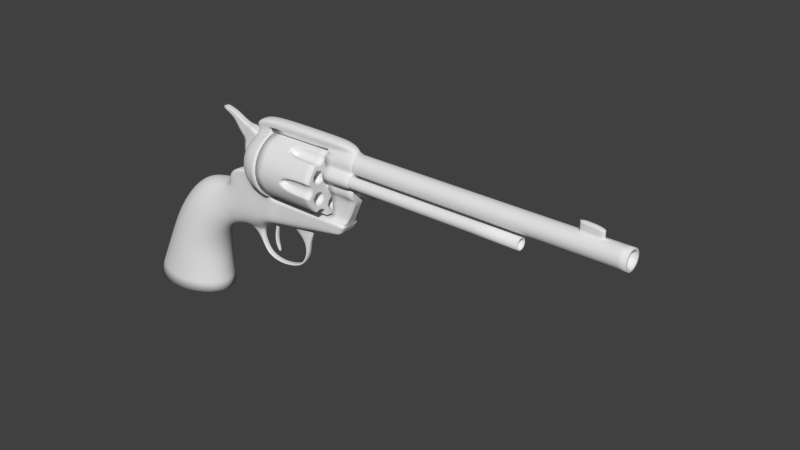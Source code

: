 # Source: Revolver.blend  (saved by Blender 2.74.0; exported with 4.5.12 LTS)
import bpy
from mathutils import Matrix  # noqa: F401  (used for matrix-valued properties, if any)

bpy.ops.wm.read_factory_settings(use_empty=True)
scene = bpy.context.scene
scene.name = 'Scene'

# ---- collections
col_collection_1 = bpy.data.collections.new('Collection 1'); scene.collection.children.link(col_collection_1)
col_collection_2 = bpy.data.collections.new('Collection 2'); scene.collection.children.link(col_collection_2)
col_collection_2.hide_render = True
col_collection_2.hide_viewport = True
col_collection_11 = bpy.data.collections.new('Collection 11'); scene.collection.children.link(col_collection_11)
col_collection_11.hide_render = True
col_collection_11.hide_viewport = True

# ---- world
world_world = bpy.data.worlds.new('World'); scene.world = world_world
world_world.color = (0.05088, 0.05088, 0.05088)
world_world.use_sun_shadow = False
world_world.sun_shadow_jitter_overblur = 0.0
world_world.cycles.sampling_method = 'MANUAL'
world_world.cycles.sample_map_resolution = 256

# ---- meshes
me_mesh_001 = bpy.data.meshes.new('Mesh.001')
me_mesh_001.from_pydata([(-1.812, -0.05302, 1.744), (-1.812, 0.05302, 1.744), (-1.8, 0.05302, 1.793), (-1.8, -0.05302, 1.793), (-1.616, -0.05302, 1.655), (-1.616, 0.05302, 1.655), (-1.57, 0.05302, 1.74), (-1.57, -0.05302, 1.74), (-1.525, -0.05302, 1.548), (-1.525, 0.05302, 1.548), (-1.422, 0.05302, 1.656), (-1.422, -0.05302, 1.656), (-1.455, -0.05302, 1.412), (-1.455, 0.05302, 1.412), (-1.285, 0.05302, 1.598), (-1.285, -0.05302, 1.598), (-1.362, -0.05302, 1.312), (-1.362, 0.05302, 1.312), (-1.202, 0.05302, 1.578), (-1.202, -0.05302, 1.578), (-1.308, -0.08448, 1.272), (-1.308, 0.08448, 1.272), (-1.115, 0.08448, 1.575), (-1.115, -0.08448, 1.575), (-0.6339, 0.03532, -0.05043), (-0.6339, -0.03964, -0.05043), (-0.6739, -0.03964, -0.04204), (-0.6739, 0.03532, -0.04204), (-0.6779, 0.04448, -0.295), (-0.6779, -0.04881, -0.295), (-0.7377, -0.04881, -0.2883), (-0.7377, 0.04448, -0.2883), (-0.6924, 0.04621, -0.422), (-0.6924, -0.05053, -0.422), (-0.7463, -0.05053, -0.4222), (-0.7463, 0.04621, -0.4222), (-0.6804, 0.04353, -0.5347), (-0.6804, -0.04785, -0.5347), (-0.728, -0.04785, -0.545), (-0.728, 0.04353, -0.545), (-0.6324, 0.02687, -0.6734), (-0.6324, -0.03119, -0.6734), (-0.6692, -0.03119, -0.6912), (-0.6692, 0.02687, -0.6912), (-1.071, -0.05307, -0.5702), (-1.071, 0.05296, -0.5702), (-1.022, 0.05296, -0.5384), (-1.022, -0.05307, -0.5384), (-0.9702, -0.05307, -0.75), (-0.9702, 0.05296, -0.75), (-0.938, 0.05296, -0.7249), (-0.938, -0.05307, -0.7249), (-0.8253, -0.05307, -0.8438), (-0.8253, 0.05296, -0.8438), (-0.8091, 0.05296, -0.8063), (-0.8091, -0.05307, -0.8063), (-0.5573, -0.05307, -0.8899), (-0.5573, 0.05296, -0.8899), (-0.5603, 0.05296, -0.8492), (-0.5603, -0.05307, -0.8492), (-0.2165, -0.05307, -0.8158), (-0.2165, 0.05296, -0.8158), (-0.2328, 0.05296, -0.7784), (-0.2328, -0.05307, -0.7784), (-0.03824, -0.05307, -0.7019), (-0.03824, 0.05296, -0.7019), (-0.06393, 0.05296, -0.6702), (-0.06393, -0.05307, -0.6702), (0.09007, -0.04996, -0.2858), (0.09007, 0.04986, -0.2858), (-0.009907, 0.04986, -0.2811), (-0.009907, -0.04996, -0.2811), (-1.213, 1.192e-07, 1.023), (-1.165, 1.192e-07, 1.255), (-1.165, 0.2315, 1.023), (-1.165, -0.2315, 1.023), (-1.126, -0.2177, 1.241), (-1.126, 0.2177, 1.241), (-1.126, 0.2177, 0.8054), (-1.126, -0.2177, 0.8054), (-0.5954, 0.59, 1.023), (-0.5954, 0.5427, 1.255), (-0.5954, 0.5427, 0.7916), (-0.8541, 0.5427, 1.023), (-0.8403, 0.5033, 1.241), (-0.8403, 0.5033, 0.8054), (-0.5954, -0.59, 1.023), (-0.5954, -0.5427, 1.255), (-0.8541, -0.5427, 1.023), (-0.5954, -0.5427, 0.7916), (-0.8403, -0.5033, 1.241), (-0.8403, -0.5033, 0.8054), (-0.8403, -0.2177, 0.5198), (-0.8403, 0.2177, 0.5198), (-0.689, 1.189e-07, 1.597), (-0.5954, 0.2315, 1.566), (-0.8541, 1.192e-07, 1.566), (-0.8403, 0.2177, 1.526), (-0.8403, -0.2177, 1.526), (-1.015, -0.3922, 0.8217), (-1.04, -0.4172, 1.023), (-1.015, -0.3922, 1.224), (-1.015, -0.2014, 1.415), (-1.04, 1.192e-07, 1.44), (-1.015, 0.2014, 1.415), (-1.015, 0.3922, 1.224), (-1.04, 0.4172, 1.023), (-1.015, 0.3922, 0.8217), (-1.015, 0.2014, 0.6309), (-1.015, -0.2014, 0.6309), (-0.8239, 0.3922, 1.415), (-0.5954, 0.4172, 1.44), (-0.5954, 0.4172, 0.6059), (-0.8239, 0.3922, 0.6309), (-0.5954, -0.4172, 1.44), (-0.8239, -0.3922, 1.415), (-0.8239, -0.3922, 0.6309), (-0.5954, -0.4172, 0.6059), (-0.9632, -0.3407, 0.6824), (-0.9632, -0.3407, 1.364), (-0.9632, 0.3407, 0.6824), (-0.9632, 0.3407, 1.364), (-0.5974, 0.1209, 0.443), (-0.5974, 0.2036, 0.4786), (-0.5974, -0.1209, 0.443), (-0.5974, -0.2347, 0.4786), (-0.5974, 0.1209, 1.615), (-0.9566, 0.1082, 1.663), (-0.9626, -1.585e-07, 1.524), (-0.5974, -0.1209, 1.615), (-0.8477, 0.1134, 1.569), (-0.9566, 0.1082, 1.516), (-0.8477, -0.1134, 1.569), (-0.9566, -0.1082, 1.516), (6.077, -4.821e-09, 1.708), (6.077, -0.09182, 1.683), (6.077, -0.159, 1.616), (6.077, -0.1836, 1.524), (6.077, -0.159, 1.432), (6.077, -0.09182, 1.365), (6.077, -3.255e-08, 1.341), (6.077, 0.09182, 1.365), (6.077, 0.159, 1.432), (6.077, 0.1836, 1.524), (6.077, 0.159, 1.616), (6.077, 0.09182, 1.683), (1.235, -4.821e-09, 1.708), (1.235, -0.09182, 1.683), (1.235, -0.159, 1.616), (1.235, -0.1836, 1.524), (1.235, -0.159, 1.432), (1.235, -0.09182, 1.365), (1.235, -3.255e-08, 1.341), (1.235, 0.09182, 1.365), (1.235, 0.159, 1.432), (1.235, 0.1836, 1.524), (1.235, 0.159, 1.616), (1.235, 0.09182, 1.683), (4.446, -0.1941, 1.392), (4.446, -0.2461, 1.378), (4.446, -0.2842, 1.34), (4.446, -0.2981, 1.288), (4.446, -0.2842, 1.236), (4.446, -0.2461, 1.197), (4.446, -0.1941, 1.184), (4.446, -0.1422, 1.197), (4.446, -0.1041, 1.236), (4.446, -0.09016, 1.288), (4.446, -0.1041, 1.34), (4.446, -0.1422, 1.378), (1.24, -0.1941, 1.392), (1.24, -0.2461, 1.378), (1.24, -0.2842, 1.34), (1.24, -0.2981, 1.288), (1.24, -0.2842, 1.236), (1.24, -0.2461, 1.197), (1.24, -0.1941, 1.184), (1.24, -0.1422, 1.197), (1.24, -0.1041, 1.236), (1.24, -0.09016, 1.288), (1.24, -0.1041, 1.34), (1.24, -0.1422, 1.378), (-0.8477, 0.09449, 1.643), (-0.5974, 0.1008, 1.709), (-0.5974, -1.587e-07, 1.721), (-0.5974, -0.1008, 1.709), (-0.8477, -0.09449, 1.643), (-0.9433, -0.07974, 1.589), (-0.9494, -1.585e-07, 1.597), (-0.9433, 0.07974, 1.589), (-0.8477, 0.1134, 1.717), (-0.5974, 0.1209, 1.762), (-0.9626, -1.585e-07, 1.671), (-0.9566, -0.1082, 1.663), (-0.8477, -0.1134, 1.717), (-0.5974, -0.1209, 1.762), (-0.9322, -0.1082, 1.748), (-0.8234, -0.1134, 1.802), (-1.38, 0.2271, 0.8042), (-0.5731, -0.1209, 1.847), (-0.9322, 0.1082, 1.748), (-0.8234, 0.1134, 1.802), (-1.38, -0.2271, 0.8042), (-0.9383, -1.585e-07, 1.756), (-0.8281, -1.579e-07, 1.812), (-0.5731, 0.1209, 1.847), (-0.5731, -1.587e-07, 1.883), (1.202, -1.587e-07, 1.797), (0.9961, -1.587e-07, 1.867), (1.192, -0.1209, 1.762), (0.9961, -0.1209, 1.828), (1.235, -1.587e-07, 1.729), (1.235, -0.1042, 1.705), (1.235, 0.1042, 1.705), (1.192, 0.1209, 1.762), (0.9961, 0.1209, 1.828), (1.235, -0.1538, 1.435), (1.235, -0.1538, 1.613), (1.235, -0.1805, 1.628), (1.235, -0.2085, 1.524), (1.235, -0.1805, 1.42), (1.235, -0.1042, 1.344), (1.235, -3.715e-08, 1.316), (1.235, 0.1042, 1.344), (1.235, 0.1805, 1.42), (1.235, 0.2085, 1.524), (1.235, 0.1805, 1.628), (1.235, -0.08878, 1.678), (1.235, -0.1776, 1.524), (0.6609, -0.1042, 1.704), (0.6771, -0.1805, 1.628), (0.6771, -0.2085, 1.524), (0.6771, -0.1805, 1.42), (0.6771, 0.1042, 1.344), (0.6771, 0.1805, 1.42), (0.6771, 0.2085, 1.524), (0.6771, 0.1805, 1.628), (0.6609, 0.1042, 1.704), (0.6609, -0.1209, 1.762), (0.6609, -0.1209, 1.841), (0.6609, -1.587e-07, 1.881), (0.6609, 0.1209, 1.841), (1.235, 0.08878, 1.678), (0.6609, 0.1209, 1.762), (1.229, -1.366e-07, 1.699), (0.6561, -1.587e-07, 1.729), (1.235, -0.08878, 1.37), (1.235, -3.313e-08, 1.347), (1.235, 0.08878, 1.37), (1.235, 0.1538, 1.435), (1.235, 0.1776, 1.524), (1.235, 0.1538, 1.613), (-0.5965, -0.001206, 1.645), (-0.5826, -0.1152, 1.63), (-0.5826, 0.1127, 1.63), (0.6736, -0.001086, 1.652), (0.6736, -0.1133, 1.643), (0.6736, 0.111, 1.643), (1.232, -1.266e-08, 1.226), (1.232, -0.09062, 1.202), (1.232, -0.157, 1.135), (1.232, -0.1812, 1.045), (1.232, -0.157, 0.9541), (1.232, -0.09062, 0.8878), (1.223, -1.266e-08, 0.8635), (1.232, 0.09062, 0.8878), (1.232, 0.157, 0.9541), (1.232, 0.1812, 1.045), (1.232, 0.157, 1.135), (1.232, 0.09062, 1.202), (0.7207, -1.266e-08, 1.226), (0.7207, -0.08642, 1.206), (0.7207, -0.157, 1.135), (0.7207, -0.1812, 1.045), (0.7207, -0.157, 0.9541), (0.7207, -0.09062, 0.8878), (0.7207, -1.266e-08, 0.8635), (0.7207, 0.09062, 0.8878), (0.7207, 0.157, 0.9541), (0.7207, 0.1812, 1.045), (0.7207, 0.157, 1.135), (0.7207, 0.09062, 1.202), (1.035, -1.266e-08, 0.4174), (1.035, -0.1642, 0.4255), (1.035, 0.1642, 0.4255), (0.6915, -1.118e-08, 0.4255), (0.6915, -0.1642, 0.4255), (0.6915, 0.1642, 0.4255), (1.097, -0.09062, 0.5652), (0.7207, -0.09062, 0.5652), (0.7207, 0.09062, 0.5652), (1.097, 0.09062, 0.5652), (0.7207, -1.266e-08, 0.5652), (1.099, -1.266e-08, 0.5652), (0.9304, -1.269e-08, 0.2301), (0.9304, -0.09062, 0.2301), (0.9304, 0.09062, 0.2301), (0.6915, -1.269e-08, 0.1354), (0.6915, -0.09062, 0.1354), (0.6915, 0.09062, 0.1354), (-0.5974, -1.585e-07, 0.443), (-0.5948, -1.48e-07, -0.08255), (-0.5948, -0.1187, -0.08255), (-0.5948, 0.1187, -0.08255), (-0.8394, -1.479e-07, -0.1807), (-0.9725, -1.485e-07, -0.3101), (-0.8394, -0.1163, -0.1285), (-0.9881, -0.1113, -0.2739), (-0.8394, 0.1163, -0.1285), (-0.9881, 0.1113, -0.2739), (6.077, -3.785e-09, 1.671), (6.077, -0.07313, 1.651), (6.077, -0.1267, 1.597), (6.077, -0.1463, 1.524), (6.077, -0.1267, 1.451), (6.077, -0.07313, 1.398), (6.077, -2.587e-08, 1.378), (6.077, 0.07313, 1.398), (6.077, 0.1267, 1.451), (6.077, 0.1463, 1.524), (6.077, 0.1267, 1.597), (6.077, 0.07313, 1.651), (4.837, -3.785e-09, 1.671), (4.837, -0.07313, 1.651), (4.837, -0.1267, 1.597), (4.837, -0.1463, 1.524), (4.837, -0.1267, 1.451), (4.837, -0.07313, 1.398), (4.837, -2.587e-08, 1.378), (4.837, 0.07313, 1.398), (4.837, 0.1267, 1.451), (4.837, 0.1463, 1.524), (4.837, 0.1267, 1.597), (4.837, 0.07313, 1.651), (-0.5974, -1.585e-07, 1.615), (1.232, -1.569e-08, 1.109), (1.232, -0.03234, 1.101), (1.232, -0.05601, 1.077), (1.232, -0.06468, 1.045), (1.232, -0.05601, 1.012), (1.232, -0.03234, 0.9887), (1.232, -1.569e-08, 0.98), (1.232, 0.03234, 0.9887), (1.232, 0.05601, 1.012), (1.232, 0.06468, 1.045), (1.232, 0.05601, 1.077), (1.232, 0.03234, 1.101), (1.534, -1.569e-08, 1.109), (1.534, -0.03234, 1.101), (1.534, -0.05601, 1.077), (1.534, -0.06468, 1.045), (1.534, -0.05601, 1.012), (1.534, -0.03234, 0.9887), (1.534, -1.569e-08, 0.98), (1.534, 0.03234, 0.9887), (1.534, 0.05601, 1.012), (1.534, 0.06468, 1.045), (1.534, 0.05601, 1.077), (1.534, 0.03234, 1.101), (1.562, -1.613e-08, 1.093), (1.562, -0.02396, 1.086), (1.562, -0.0415, 1.069), (1.562, -0.04792, 1.045), (1.562, -0.0415, 1.021), (1.562, -0.02396, 1.003), (1.562, -1.613e-08, 0.9968), (1.562, 0.02396, 1.003), (1.562, 0.0415, 1.021), (1.562, 0.04792, 1.045), (1.562, 0.0415, 1.069), (1.562, 0.02396, 1.086), (1.573, -1.66e-08, 1.074), (1.573, -0.01488, 1.07), (1.573, -0.02577, 1.06), (1.573, -0.02976, 1.045), (1.573, -0.02577, 1.03), (1.573, -0.01488, 1.019), (1.573, -1.66e-08, 1.015), (1.573, 0.01488, 1.019), (1.573, 0.02577, 1.03), (1.573, 0.02976, 1.045), (1.573, 0.02577, 1.06), (1.573, 0.01488, 1.07), (1.577, -1.636e-08, 1.045), (1.24, -0.2569, 1.396), (1.24, -0.3028, 1.35), (1.24, -0.3196, 1.288), (1.24, -0.3028, 1.225), (1.24, -0.2569, 1.179), (1.24, -0.1941, 1.162), (1.235, -0.1404, 1.38), (0.7222, -0.2569, 1.396), (0.7222, -0.3028, 1.35), (0.7222, -0.3196, 1.288), (0.7222, -0.3028, 1.225), (0.7222, -0.2569, 1.179), (0.7222, -0.1941, 1.162), (1.235, -0.1196, 1.401), (1.24, -0.1941, 1.386), (1.24, -0.2431, 1.372), (1.24, -0.279, 1.337), (1.24, -0.2921, 1.288), (1.24, -0.279, 1.239), (1.24, -0.2431, 1.203), (1.24, -0.1941, 1.19), (1.24, -0.1451, 1.203), (1.24, -0.1093, 1.239), (1.24, -0.09615, 1.288), (1.24, -0.1093, 1.337), (1.24, -0.1451, 1.372), (1.234, -0.0681, 1.288), (1.234, 0.0681, 1.288), (0.6991, 0.0681, 1.288), (1.234, -2.477e-08, 1.287), (0.6991, -2.235e-08, 1.288), (0.6771, -3.501e-08, 1.42), (0.6771, -3.501e-08, 1.524), (0.6771, -0.0001507, 1.619), (0.6771, -1.49e-08, 1.349), (0.7207, -1.358e-08, 1.191), (0.7207, -0.07305, 1.171), (0.7207, -0.1265, 1.118), (0.7207, -0.1461, 1.045), (0.7207, -0.1265, 0.9717), (0.7207, -0.07305, 0.9182), (0.7207, -1.358e-08, 0.8986), (0.7207, 0.07305, 0.9182), (0.7207, 0.1265, 0.9717), (0.7207, 0.1461, 1.045), (0.7207, 0.1265, 1.118), (0.7207, 0.07305, 1.171), (0.6317, -1.358e-08, 1.191), (0.6317, -0.07305, 1.171), (0.6317, -0.1265, 1.118), (0.6317, -0.1461, 1.045), (0.6317, -0.1265, 0.9717), (0.6317, -0.07305, 0.9182), (0.6317, -1.358e-08, 0.8986), (0.6317, 0.07305, 0.9182), (0.6317, 0.1265, 0.9717), (0.6317, 0.1461, 1.045), (0.6317, 0.1265, 1.118), (0.6317, 0.07305, 1.171), (5.25, -4.821e-09, 1.708), (5.154, 0.09182, 1.683), (5.154, 0.159, 1.616), (5.154, 0.1836, 1.524), (5.154, 0.159, 1.432), (5.154, 0.09182, 1.365), (5.154, -3.255e-08, 1.341), (5.154, -0.09182, 1.365), (5.154, -0.159, 1.432), (5.154, -0.1836, 1.524), (5.154, -0.159, 1.616), (5.154, -0.09182, 1.683), (5.641, -0.03676, 1.698), (5.641, -4.821e-09, 1.708), (5.641, 0.03676, 1.698), (5.25, 0.03676, 1.698), (5.25, -0.03676, 1.698), (5.154, -4.821e-09, 1.708), (5.25, -4.821e-09, 1.871), (5.641, -4.821e-09, 1.822), (5.641, -0.03676, 1.812), (5.641, 0.03676, 1.812), (5.25, 0.03676, 1.861), (5.25, -0.03676, 1.861), (5.53, 0.09182, 1.683), (5.53, 0.159, 1.616), (5.53, 0.1836, 1.524), (5.53, 0.159, 1.432), (5.53, 0.09182, 1.365), (5.53, -3.255e-08, 1.341), (5.53, -0.09182, 1.365), (5.53, -0.159, 1.432), (5.53, -0.1836, 1.524), (5.53, -0.159, 1.616), (5.53, -0.09182, 1.683), (5.53, 0.03676, 1.698), (5.53, -0.03676, 1.698), (5.53, -4.821e-09, 1.864), (5.53, 0.03676, 1.855), (5.53, -0.03676, 1.855), (-0.5948, -0.2305, 0.009777), (-0.8394, -0.2305, -0.04803), (1.035, 0.2036, 0.4255), (0.6915, 0.2036, 0.4255), (0.9304, -0.1872, 0.2301), (1.035, -0.2011, 0.4255), (0.6915, -0.2011, 0.4255), (0.9304, 0.1898, 0.2301), (0.6915, 0.1898, 0.1966), (0.6915, -0.1872, 0.1966), (-0.5948, 0.2036, 0.009777), (-1.56, 0.2321, 0.6839), (-1.648, 0.2305, 0.4119), (-1.378, 0.23, 0.5125), (-1.56, -0.2321, 0.6839), (-1.648, -0.2305, 0.4119), (-1.378, -0.23, 0.5125), (-1.014, -0.2305, -0.1126), (-0.8394, 0.2305, -0.04803), (-1.014, 0.2305, -0.1126), (-0.5152, 0.1162, -0.06692), (-0.5152, -0.1162, -0.06692), (-0.5177, 0.1183, 0.4255), (-0.5152, -2.108e-05, -0.06692), (-0.5177, -2.109e-05, 0.4255), (-0.5177, -0.1184, 0.4255), (-0.5152, 0.2036, 0.02002), (-0.5152, -0.2011, 0.02002), (-0.5177, 0.2036, 0.4255), (-0.5177, -0.2011, 0.4255), (-2.977, 0.5984, -1.962), (-3.426, 0.5182, -1.962), (-3.755, 0.2992, -1.962), (-3.875, 4.583e-07, -1.962), (-3.755, -0.2992, -1.962), (-3.426, -0.5182, -1.962), (-2.977, -0.5984, -1.962), (-2.528, -0.5182, -1.962), (-2.2, -0.2992, -1.962), (-2.079, 2.063e-07, -1.962), (-2.2, 0.2992, -1.962), (-2.528, 0.5182, -1.962), (-1.799, 0.2711, -0.02016), (-1.607, 0.251, -0.00525), (-1.576, 0.2174, -0.2067), (-1.799, -0.2711, -0.02016), (-1.737, -0.2348, -0.2385), (-1.688, -0.1356, -0.3971), (-1.67, 1.202e-07, -0.4551), (-1.688, 0.1356, -0.3971), (-1.737, 0.2348, -0.2385), (-2.162, 0.3723, -0.5083), (-2.342, 0.4299, -0.2965), (-2.031, 0.215, -0.6634), (-1.982, 1.101e-07, -0.7201), (-2.031, -0.215, -0.6634), (-2.162, -0.3723, -0.5083), (-2.342, -0.4299, -0.2965), (-2.522, -0.3723, -0.08474), (-2.653, -0.215, 0.07031), (-2.701, 1.68e-07, 0.1271), (-2.653, 0.215, 0.07031), (-2.522, 0.3723, -0.08474), (-2.458, 0.4448, -1.181), (-2.235, 0.2568, -1.251), (-2.154, 1.533e-07, -1.277), (-2.235, -0.2568, -1.251), (-2.458, -0.4448, -1.181), (-2.761, -0.5136, -1.086), (-3.065, -0.4448, -0.9906), (-3.287, -0.2568, -0.9207), (-3.369, 3.077e-07, -0.8952), (-3.287, 0.2568, -0.9207), (-3.065, 0.4448, -0.9906), (-2.761, 0.5136, -1.086), (-2.065, 0.3477, -0.08078), (-1.937, 0.3011, -0.3003), (-1.842, 0.1738, -0.4609), (-1.808, 1.054e-07, -0.5197), (-1.842, -0.1738, -0.4609), (-1.937, -0.3011, -0.3003), (-2.065, -0.3477, -0.08078), (-2.194, -0.3011, 0.1387), (-2.288, -0.1738, 0.2994), (-2.322, 1.339e-07, 0.3582), (-2.288, 0.1738, 0.2994), (-2.194, 0.3011, 0.1387), (-1.378, 0.2309, 0.0356), (-1.378, -0.2309, 0.0356), (-1.378, -0.2, -0.1748), (-1.379, -0.1155, -0.3099), (-0.8253, -5.22e-05, -0.8438), (-1.379, 0.1155, -0.3099), (-1.378, 0.2, -0.1748), (0.966, 0.09773, 0.2758), (0.966, -1.266e-08, 0.2758), (0.966, -0.09773, 0.2758), (0.966, -0.2011, 0.2758), (0.6915, -0.2011, 0.2758), (0.6915, 0.2036, 0.2758), (0.966, 0.2036, 0.2758), (-0.5961, 0.2036, 0.2156), (-0.5961, -0.2326, 0.2156), (-0.5164, 0.2036, 0.2278), (-0.5164, -0.2011, 0.2278), (-1.014, -0.2318, 0.116), (-0.8394, -0.2323, 0.1678), (-1.014, 0.2318, 0.116), (-0.8394, 0.2322, 0.1678), (-0.5954, -0.2315, 1.566), (-1.903, 0.199, 0.3493), (-1.921, 7.793e-09, 0.382), (-1.903, -0.199, 0.3493), (-1.551, 0.1255, -0.3535), (-1.543, 1.22e-07, -0.4072), (-1.551, -0.1255, -0.3535), (-1.576, -0.2174, -0.2067), (-1.607, -0.251, -0.00525), (-1.014, 0.2199, 0.3188), (-1.014, -0.22, 0.3188), (1.012, -0.1167, 0.3591), (1.012, -0.2011, 0.3591), (0.6915, 0.2036, 0.3591), (0.6915, -0.2011, 0.3591), (-0.8394, -0.225, 0.3485), (-0.5968, 0.2036, 0.3514), (1.012, -1.269e-08, 0.3591), (1.012, 0.1167, 0.3591), (-0.5968, -0.2336, 0.3514), (-0.5171, 0.2036, 0.3514), (1.012, 0.2036, 0.3591), (-0.5171, -0.2011, 0.3514), (-0.8394, 0.2249, 0.3485), (-1.378, 0.2307, 0.24), (-1.378, -0.2307, 0.24), (-1.627, 0.2407, 0.2033), (-1.627, -0.2407, 0.2033), (-1.854, 0.2649, 0.1775), (-1.854, -0.2649, 0.1775), (-1.021, -0.06328, -0.3288), (-1.021, 0.06328, -0.3288), (-1.379, 1.238e-07, -0.3593), (-1.335, -0.06612, -0.3468), (-1.335, 0.06612, -0.3468), (-1.071, -5.223e-05, -0.5702), (-0.5573, -5.221e-05, -0.8899), (-0.03824, -5.222e-05, -0.7019), (-0.9702, -5.221e-05, -0.75), (-0.2165, -5.221e-05, -0.8158), (0.09007, -5.228e-05, -0.2858), (-1.361, 8.432e-08, -0.3679), (-0.2328, -5.22e-05, -0.7784), (-0.009907, -5.225e-05, -0.2811), (-0.8091, -5.219e-05, -0.8063), (-1.022, -5.223e-05, -0.5384), (-0.5603, -5.219e-05, -0.8492), (-0.06393, -5.221e-05, -0.6702), (-0.938, -5.221e-05, -0.7249), (-0.9969, -1.174e-07, -0.3491), (0.2089, -8.103e-08, 0.05481), (0.2089, -0.05782, 0.05481), (0.2089, 0.05782, 0.05481), (-0.3062, -0.08385, -0.03167), (-0.3062, 0.08385, -0.03167), (-0.3061, -1.269e-07, -0.03167), (0.192, -8.937e-08, -0.003269), (0.1966, -0.05058, 0.01274), (0.1966, 0.05054, 0.01274), (-0.2757, -0.05058, -0.05521), (-0.2757, 0.05054, -0.05521), (-0.2711, -1.225e-07, -0.05814), (-1.198, 0.05373, -0.4034), (-1.028, 0.05246, -0.3926), (-1.198, -0.05379, -0.4034), (-1.028, -0.05251, -0.3926), (-1.209, -2.608e-05, -0.4129), (-1.014, -2.617e-05, -0.4031), (0.1426, -2.88e-05, -0.1413), (-0.1149, -2.88e-05, -0.1694), (0.1462, 0.05054, -0.1362), (0.1462, -0.05058, -0.1362), (-0.1164, 0.05054, -0.159), (-0.1164, -0.05058, -0.159), (0.01795, 0.04812, -0.4658), (0.01795, -0.04823, -0.4658), (0.07178, 0.04812, -0.4814), (0.07178, -0.04823, -0.4814), (0.07178, -5.225e-05, -0.4814), (0.01795, -5.224e-05, -0.4658), (-1.206, 0.08448, 1.02), (-1.206, -0.08448, 1.02), (-1.166, -0.08448, 1.238), (-1.166, 0.08448, 1.238), (-1.166, 0.08448, 0.8025), (-1.166, -0.08448, 0.8025), (-0.9778, 0.08448, 1.5), (-0.9778, -0.08448, 1.5), (-1.322, 0.08448, 1.02), (-1.283, 0.08448, 0.8025), (-1.322, -0.08448, 1.02), (-1.283, -0.08448, 0.8025), (4.446, -0.1941, 1.378), (4.446, -0.2394, 1.366), (4.446, -0.2725, 1.333), (4.446, -0.2846, 1.288), (4.446, -0.2725, 1.242), (4.446, -0.2394, 1.209), (4.446, -0.1941, 1.197), (4.446, -0.1489, 1.209), (4.446, -0.1158, 1.242), (4.446, -0.1037, 1.288), (4.446, -0.1158, 1.333), (4.446, -0.1489, 1.366), (4.02, -0.1941, 1.378), (4.02, -0.2394, 1.366), (4.02, -0.2725, 1.333), (4.02, -0.2846, 1.288), (4.02, -0.2725, 1.242), (4.02, -0.2394, 1.209), (4.02, -0.1941, 1.197), (4.02, -0.1489, 1.209), (4.02, -0.1158, 1.242), (4.02, -0.1037, 1.288), (4.02, -0.1158, 1.333), (4.02, -0.1489, 1.366), (4.02, -0.1941, 1.34), (4.02, -0.1941, 1.288), (4.02, -0.1941, 1.235), (-1.565, 0.1075, 0.401), (-1.151, 0.08871, 0.8053), (-1.151, -0.08871, 0.8053), (-1.381, 0.09249, 0.8027), (-1.381, -0.09249, 0.8027), (-1.651, 0.09584, 0.4125), (-1.56, 0.09525, 0.6839), (-1.56, -0.09525, 0.6839), (-1.651, -0.09584, 0.4125), (-1.351, -0.04592, 0.6996), (-1.351, 0.1048, 0.6996), (-1.27, -0.0394, 0.7069), (-1.27, 0.09825, 0.7069), (-1.164, -0.0394, 0.7069), (-1.164, 0.09825, 0.7069), (-1.381, 0.09249, 0.7936), (-1.381, -0.09249, 0.7936), (-1.648, 0.09584, 0.4031), (-1.56, 0.09525, 0.6747), (-1.56, -0.09525, 0.6747), (-1.648, -0.09584, 0.4031), (-1.497, -0.04817, 0.6028), (-1.497, 0.107, 0.6028), (-1.565, -0.04865, 0.401), (-1.151, 0.06828, 0.7156), (-1.151, -0.06828, 0.7156), (-1.328, 0.07118, 0.7148), (-1.328, -0.07118, 0.7148), (-1.535, 0.07376, 0.4144), (-1.466, 0.07331, 0.6233), (-1.466, -0.07331, 0.6233), (-1.535, -0.07376, 0.4144), (-0.5954, 0.1158, 1.566), (-0.5954, 1.043e-07, 1.566), (-0.5954, -0.1158, 1.566), (-0.5954, 0.2086, 1.44), (-0.5954, 1.043e-07, 1.44), (-0.5954, -0.2086, 1.44), (-0.5954, 0.2714, 1.255), (-0.5954, 5.96e-08, 1.255), (-0.5954, -0.2714, 1.255), (-0.5954, 0.295, 1.023), (-0.5954, 8.941e-08, 1.023), (-0.5954, -0.295, 1.023), (-0.5954, 0.2714, 0.7916), (-0.5954, 5.96e-08, 0.7916), (-0.5954, -0.2714, 0.7916), (-0.5954, 0.2086, 0.6059), (-0.5954, 1.043e-07, 0.6059), (-0.5954, -0.2086, 0.6059), (-0.5974, 0.1174, 0.4786), (-0.5974, -1.639e-07, 0.4786), (-0.5974, -0.1174, 0.4786), (0.6445, -0.4816, 0.9822), (0.6445, -0.4634, 1.055), (0.6445, -0.4815, 1.129), (0.6445, -0.4926, 1.339), (0.09797, -0.4926, 1.339), (0.09797, -0.5494, 1.202), (0.09797, -0.4634, 1.055), (0.09797, -0.5494, 0.9079), (-0.07663, -0.5688, 1.055), (0.6445, -0.5494, 0.9079), (0.6445, -0.5494, 1.202), (0.09797, -0.4816, 1.128), (0.09797, -0.4816, 0.9821), (0.004482, -0.4634, 1.055), (0.6445, -0.5528, 0.9337), (0.09797, -0.5528, 0.9336), (0.6445, -0.5527, 1.177), (0.09797, -0.5528, 1.177), (-0.04654, -0.5688, 1.055), (0.6445, -0.1776, 0.6016), (0.6445, -0.2317, 0.6538), (0.6445, -0.3046, 0.675), (0.6445, -0.4926, 0.7707), (0.09797, -0.4926, 0.7707), (0.09797, -0.4022, 0.6529), (0.09797, -0.2317, 0.6538), (0.09797, -0.1472, 0.5057), (-0.07663, -0.2844, 0.5625), (0.6445, -0.1472, 0.5057), (0.6445, -0.4022, 0.6529), (0.09797, -0.304, 0.6746), (0.09797, -0.1775, 0.6015), (0.004482, -0.2317, 0.6538), (0.6445, -0.1713, 0.5157), (0.09797, -0.1712, 0.5156), (0.6445, -0.3822, 0.6375), (0.09797, -0.3816, 0.6371), (-0.04654, -0.2844, 0.5625), (0.6445, 0.304, 0.6745), (0.6445, 0.2317, 0.6538), (0.6445, 0.1769, 0.6013), (0.6445, 2.207e-07, 0.4863), (0.09797, 2.207e-07, 0.4863), (0.09797, 0.1472, 0.5057), (0.09797, 0.2317, 0.6538), (0.09797, 0.4022, 0.6529), (-0.07663, 0.2844, 0.5625), (0.6445, 0.1472, 0.5057), (0.09797, 0.1775, 0.6015), (0.09797, 0.304, 0.6746), (0.004482, 0.2317, 0.6538), (0.6445, 0.3815, 0.6371), (0.09797, 0.3816, 0.6371), (0.6445, 0.1705, 0.5154), (0.09797, 0.1712, 0.5156), (-0.04654, 0.2844, 0.5625), (0.6445, 0.4816, 1.128), (0.6445, 0.4634, 1.055), (0.6445, 0.4815, 0.9814), (0.09797, 0.4926, 0.7707), (0.09797, 0.5494, 0.9079), (0.09797, 0.4634, 1.055), (0.09797, 0.5494, 1.202), (-0.07663, 0.5688, 1.055), (0.09797, 0.4816, 0.9821), (0.09797, 0.4816, 1.128), (0.004482, 0.4634, 1.055), (0.6445, 0.5528, 1.177), (0.09797, 0.5528, 1.177), (0.6445, 0.5527, 0.9329), (0.09797, 0.5528, 0.9336), (-0.04654, 0.5688, 1.055), (0.6445, 0.1776, 1.509), (0.6445, 0.2317, 1.456), (0.6445, 0.3046, 1.435), (0.6445, 0.4926, 1.339), (0.09797, 0.4926, 1.339), (0.09797, 0.4022, 1.457), (0.09797, 0.2317, 1.456), (0.09797, 0.1472, 1.605), (-0.07663, 0.2844, 1.548), (0.6445, 0.1472, 1.605), (0.6445, 0.4022, 1.457), (0.09797, 0.304, 1.436), (0.09797, 0.1775, 1.509), (0.004482, 0.2317, 1.456), (0.6445, 0.1713, 1.595), (0.09797, 0.1712, 1.595), (0.6445, 0.3822, 1.473), (0.09797, 0.3816, 1.473), (-0.04654, 0.2844, 1.548), (0.6445, -0.304, 1.436), (0.6445, -0.2317, 1.456), (0.6445, -0.1769, 1.509), (0.6445, -4.423e-07, 1.624), (0.09797, -5.012e-07, 1.624), (0.09797, -0.1472, 1.605), (0.09797, -0.2317, 1.456), (0.09797, -0.4022, 1.457), (-0.07663, -0.2844, 1.548), (0.6445, -0.4022, 1.457), (0.6445, -0.1472, 1.605), (0.09797, -0.1775, 1.509), (0.09797, -0.304, 1.436), (0.004482, -0.2317, 1.456), (0.6445, -0.3815, 1.473), (0.09797, -0.3816, 1.473), (0.6445, -0.1705, 1.595), (0.09797, -0.1712, 1.595), (-0.04654, -0.2844, 1.548), (0.6445, -0.08244, 1.343), (0.6445, 3.832e-05, 1.308), (0.6445, 0.0825, 1.343), (0.6445, 0.1166, 1.425), (0.6445, 0.08244, 1.508), (0.6445, -3.835e-05, 1.542), (0.6445, -0.0825, 1.508), (0.6445, -0.1166, 1.425), (0.6445, -0.2902, 1.127), (0.6445, -0.2194, 1.182), (0.6445, -0.2078, 1.27), (0.6445, -0.2621, 1.341), (0.6445, -0.3507, 1.353), (0.6445, -0.4214, 1.298), (0.6445, -0.4331, 1.21), (0.6445, -0.3787, 1.139), (0.6445, -0.2078, 0.84), (0.6445, -0.2194, 0.9285), (0.6445, -0.2903, 0.9828), (0.6445, -0.3788, 0.9711), (0.6445, -0.4331, 0.9003), (0.6445, -0.4214, 0.8118), (0.6445, -0.3506, 0.7574), (0.6445, -0.2621, 0.7691), (0.6445, 0.08244, 0.7676), (0.6445, -3.843e-05, 0.8017), (0.6445, -0.0825, 0.7676), (0.6445, -0.1166, 0.6851), (0.6445, -0.08244, 0.6026), (0.6445, 3.827e-05, 0.5685), (0.6445, 0.08249, 0.6027), (0.6445, 0.1166, 0.6851), (0.6445, 0.2902, 0.9828), (0.6445, 0.2194, 0.9284), (0.6445, 0.2078, 0.8399), (0.6445, 0.2621, 0.7691), (0.6445, 0.3507, 0.7575), (0.6445, 0.4214, 0.8118), (0.6445, 0.4331, 0.9003), (0.6445, 0.3787, 0.9711), (0.6445, 0.2078, 1.27), (0.6445, 0.2194, 1.182), (0.6445, 0.2903, 1.127), (0.6445, 0.3788, 1.139), (0.6445, 0.4331, 1.21), (0.6445, 0.4214, 1.298), (0.6445, 0.3506, 1.353), (0.6445, 0.2621, 1.341), (0.6445, 0.5481, 1.202), (0.6445, 0.4012, 0.6539), (0.6445, 0.4914, 0.7714), (0.6445, 0.5481, 0.9082), (0.6445, -0.2902, 1.055), (0.6445, -0.3787, 1.055), (0.6445, -0.1456, 1.306), (0.6445, -0.1899, 1.383), (0.6445, 0.1894, 1.383), (0.6445, 0.1451, 1.306), (0.6445, 0.2902, 1.055), (0.6445, 0.3787, 1.055), (0.6445, 0.1446, 0.8035), (0.6445, 0.1888, 0.7268), (0.6445, -0.1451, 0.8038), (0.6445, -0.1894, 0.7271), (0.6445, -0.2194, 1.055), (0.6445, 0.2194, 1.055), (0.6445, 0.1097, 1.245), (0.6445, -5.532e-08, 1.055), (0.6445, -0.1097, 0.8651), (0.6445, -0.1097, 1.245), (0.6445, 0.1097, 0.8651), (0.6445, -0.1097, 1.055), (0.6445, 0.1097, 1.055), (-0.5688, -0.08244, 1.343), (-0.5688, 3.832e-05, 1.308), (-0.5688, 0.0825, 1.343), (-0.5688, 0.1166, 1.425), (-0.5688, 0.08244, 1.508), (-0.5688, -3.835e-05, 1.542), (-0.5688, -0.0825, 1.508), (-0.5688, -0.1166, 1.425), (-0.5688, -0.2902, 1.127), (-0.5688, -0.2194, 1.182), (-0.5688, -0.2078, 1.27), (-0.5688, -0.2621, 1.341), (-0.5688, -0.3507, 1.353), (-0.5688, -0.4214, 1.298), (-0.5688, -0.4331, 1.21), (-0.5688, -0.3787, 1.139), (-0.5688, -0.2078, 0.84), (-0.5688, -0.2194, 0.9285), (-0.5688, -0.2903, 0.9828), (-0.5688, -0.3788, 0.9711), (-0.5688, -0.4331, 0.9003), (-0.5688, -0.4214, 0.8118), (-0.5688, -0.3506, 0.7574), (-0.5688, -0.2621, 0.7691), (-0.5688, 0.08244, 0.7676), (-0.5688, -3.843e-05, 0.8017), (-0.5688, -0.0825, 0.7676), (-0.5688, -0.1166, 0.6851), (-0.5688, -0.08244, 0.6026), (-0.5688, 3.827e-05, 0.5685), (-0.5688, 0.08249, 0.6027), (-0.5688, 0.1166, 0.6851), (-0.5688, 0.2902, 0.9828), (-0.5688, 0.2194, 0.9284), (-0.5688, 0.2078, 0.8399), (-0.5688, 0.2621, 0.7691), (-0.5688, 0.3507, 0.7575), (-0.5688, 0.4214, 0.8118), (-0.5688, 0.4331, 0.9003), (-0.5688, 0.3787, 0.9711), (-0.5688, 0.2078, 1.27), (-0.5688, 0.2194, 1.182), (-0.5688, 0.2903, 1.127), (-0.5688, 0.3788, 1.139), (-0.5688, 0.4331, 1.21), (-0.5688, 0.4214, 1.298), (-0.5688, 0.3506, 1.353), (-0.5688, 0.2621, 1.341), (-0.5686, 0.5674, 1.055), (-0.5686, 0.5481, 1.202), (-0.5686, 0.4914, 1.339), (-0.5686, 0.4012, 1.456), (-0.5686, 0.2837, 1.547), (-0.5686, 0.1469, 1.603), (-0.5686, 4.149e-08, 1.623), (-0.5686, -0.1469, 1.603), (-0.5686, -0.2837, 1.547), (-0.5686, -0.4012, 1.456), (-0.5686, -0.4914, 1.339), (-0.5686, -0.5481, 1.202), (-0.5686, -0.5674, 1.055), (-0.5686, -0.5481, 0.9082), (-0.5686, -0.4914, 0.7714), (-0.5686, -0.4012, 0.6539), (-0.5686, -0.2837, 0.5637), (-0.5686, -0.1469, 0.507), (-0.5686, -2.652e-07, 0.4877), (-0.5686, 0.1469, 0.507), (-0.5686, 0.2837, 0.5637), (-0.5686, 0.4012, 0.6539), (-0.5686, 0.4914, 0.7714), (-0.5686, 0.5481, 0.9082), (-0.5688, -0.2902, 1.055), (-0.5688, -0.3787, 1.055), (-0.5688, -0.1456, 1.306), (-0.5688, -0.1899, 1.383), (-0.5688, 0.1894, 1.383), (-0.5688, 0.1451, 1.306), (-0.5688, 0.2902, 1.055), (-0.5688, 0.3787, 1.055), (-0.5688, 0.1446, 0.8035), (-0.5688, 0.1888, 0.7268), (-0.5688, -0.1451, 0.8038), (-0.5688, -0.1894, 0.7271), (-0.5688, -0.2165, 0.68), (-0.5688, -0.4331, 1.055), (-0.5688, -0.2166, 1.43), (-0.5688, -0.2194, 1.055), (-0.5688, 0.2165, 1.43), (-0.5688, 0.2194, 1.055), (-0.5688, 0.4331, 1.055), (-0.5688, 0.1097, 1.245), (-0.5688, 0.2166, 0.6801), (-0.5688, -5.532e-08, 1.055), (-0.5688, -0.1097, 0.8651), (-0.5688, -0.1097, 1.245), (-0.5688, 0.1097, 0.8651), (-0.5688, -0.1097, 1.055), (-0.5688, 0.1097, 1.055), (0.7118, -0.1055, 0.4928), (1.058, 0.1055, 0.4928), (1.056, -1.299e-08, 0.4928), (1.058, -0.1055, 0.4928), (0.7118, 0.1055, 0.4928), (0.7118, -1.213e-08, 0.4928), (0.7215, -0.1813, 1.206), (0.6951, -0.18, 1.349), (0.7099, -0.18, 1.288), (-3.426, 4.768e-07, -1.962), (-2.977, 4.172e-07, -1.962), (-2.528, 3.576e-07, -1.962), (-2.2, 2.384e-07, -1.962), (-3.755, 4.47e-07, -1.962), (-2.595, 0.4818, -0.6694), (-2.341, 0.4173, -0.8144), (-2.155, 0.2409, -0.9206), (-2.087, 1.233e-07, -0.9595), (-2.155, -0.2409, -0.9206), (-2.341, -0.4173, -0.8144), (-2.595, -0.4818, -0.6694), (-2.849, -0.4173, -0.5243), (-3.035, -0.2409, -0.4181), (-3.103, 2.38e-07, -0.3793), (-3.035, 0.2409, -0.4181), (-2.849, 0.4173, -0.5243)], [], [(675, 21, 22, 678), (1, 5, 4, 0), (0, 4, 7, 3), (3, 7, 6, 2), (2, 6, 5, 1), (5, 9, 8, 4), (4, 8, 11, 7), (7, 11, 10, 6), (6, 10, 9, 5), (9, 13, 12, 8), (8, 12, 15, 11), (11, 15, 14, 10), (10, 14, 13, 9), (13, 17, 16, 12), (12, 16, 19, 15), (15, 19, 18, 14), (14, 18, 17, 13), (17, 21, 20, 16), (16, 20, 23, 19), (19, 23, 22, 18), (18, 22, 21, 17), (40, 41, 42, 43), (26, 30, 29, 25), (27, 31, 30, 26), (28, 32, 35, 31), (29, 33, 32, 28), (30, 34, 33, 29), (31, 35, 34, 30), (32, 36, 39, 35), (33, 37, 36, 32), (34, 38, 37, 33), (35, 39, 38, 34), (36, 40, 43, 39), (37, 41, 40, 36), (38, 42, 41, 37), (39, 43, 42, 38), (24, 28, 31, 27), (25, 29, 28, 24), (658, 627, 44, 656), (659, 637, 46, 655), (44, 48, 51, 47), (627, 630, 48, 44), (46, 50, 49, 45), (637, 640, 50, 46), (48, 52, 55, 51), (630, 574, 52, 48), (50, 54, 53, 49), (640, 636, 54, 50), (52, 56, 59, 55), (574, 628, 56, 52), (54, 58, 57, 53), (636, 638, 58, 54), (56, 60, 63, 59), (628, 631, 60, 56), (58, 62, 61, 57), (638, 634, 62, 58), (60, 64, 67, 63), (631, 629, 64, 60), (62, 66, 65, 61), (634, 639, 66, 62), (669, 68, 71, 667), (670, 632, 68, 669), (666, 70, 69, 668), (671, 635, 70, 666), (665, 651, 653, 661), (663, 649, 651, 665), (664, 652, 650, 662), (661, 653, 652, 664), (73, 72, 75, 76), (103, 73, 76, 102), (72, 74, 78, 712), (76, 75, 100, 101), (106, 74, 77, 105), (108, 78, 107, 120), (121, 110, 84, 105), (105, 77, 104, 121), (107, 85, 113, 120), (120, 113, 93, 108), (80, 82, 85, 83), (82, 112, 113, 85), (106, 83, 85, 107), (81, 80, 83, 84), (111, 81, 84, 110), (105, 84, 83, 106), (121, 104, 97, 110), (87, 114, 115, 90), (101, 90, 115, 119), (86, 87, 90, 88), (118, 116, 91, 99), (88, 100, 99, 91), (100, 88, 90, 101), (118, 109, 92, 116), (72, 73, 77, 74), (117, 89, 91, 116), (86, 88, 91, 89), (102, 76, 101, 119), (114, 592, 98, 115), (112, 123, 93, 113), (119, 115, 98, 102), (95, 111, 110, 97), (100, 75, 79, 99), (133, 128, 103, 102), (129, 132, 98, 592), (131, 130, 97, 104), (73, 103, 104, 77), (713, 79, 75, 72), (74, 106, 107, 78), (99, 79, 109, 118), (602, 607, 92, 109), (298, 295, 487, 492), (283, 286, 489, 488), (127, 192, 203, 200), (243, 241, 215, 214), (183, 182, 190, 191), (193, 194, 197, 196), (192, 193, 196, 203), (309, 575, 576, 502), (460, 444, 157, 146), (444, 445, 156, 157), (445, 446, 155, 156), (446, 447, 154, 155), (447, 448, 153, 154), (448, 449, 152, 153), (449, 450, 151, 152), (450, 451, 150, 151), (451, 452, 149, 150), (452, 453, 148, 149), (453, 454, 147, 148), (454, 460, 146, 147), (158, 169, 181, 170), (169, 168, 180, 181), (168, 167, 179, 180), (167, 166, 178, 179), (166, 165, 177, 178), (165, 164, 176, 177), (164, 163, 175, 176), (163, 162, 174, 175), (162, 161, 173, 174), (161, 160, 172, 173), (160, 159, 171, 172), (159, 158, 170, 171), (131, 128, 188, 189), (129, 253, 185), (191, 190, 201, 205), (608, 615, 93, 123), (133, 132, 186, 187), (128, 133, 187, 188), (126, 183, 254), (206, 204, 197, 199), (496, 495, 494, 198), (130, 131, 189, 182), (189, 188, 192, 127), (183, 191, 243, 237), (126, 130, 182, 183), (79, 202, 499, 109), (187, 186, 194, 193), (188, 187, 193, 192), (240, 239, 210, 208), (132, 129, 185, 186), (615, 601, 108, 93), (182, 189, 127, 190), (241, 240, 208, 215), (186, 185, 195, 194), (198, 78, 108, 496), (190, 127, 200, 201), (204, 203, 196, 197), (206, 205, 201, 204), (499, 202, 497, 498), (204, 201, 200, 203), (209, 207, 208, 210), (212, 211, 207, 209), (211, 213, 214, 207), (207, 214, 215, 208), (225, 226, 251, 250), (183, 237, 257, 254), (218, 212, 229, 230), (239, 238, 209, 210), (224, 225, 250, 249), (237, 243, 214, 213), (226, 225, 235, 236), (225, 224, 234, 235), (233, 418, 415, 234), (223, 224, 249, 248), (220, 219, 231, 232), (219, 218, 230, 231), (238, 229, 212, 209), (195, 185, 229, 238), (199, 195, 238, 239), (229, 185, 253, 256), (212, 218, 217, 227), (226, 213, 242, 251), (205, 206, 240, 241), (206, 199, 239, 240), (213, 226, 236, 237), (191, 205, 241, 243), (224, 223, 233, 234), (222, 223, 248, 247), (221, 222, 247, 246), (390, 221, 246, 397), (219, 220, 216, 228), (218, 219, 228, 217), (213, 211, 244, 242), (211, 212, 227, 244), (253, 252, 255, 256), (252, 254, 257, 255), (237, 245, 255, 257), (245, 229, 256, 255), (184, 183, 254, 252), (185, 184, 252, 253), (230, 229, 256), (237, 236, 257), (269, 268, 280, 281), (268, 267, 279, 280), (267, 266, 278, 279), (266, 265, 277, 278), (1050, 1047, 284, 287), (1049, 1046, 286, 283), (263, 262, 274, 275), (262, 261, 273, 274), (261, 260, 272, 273), (411, 269, 281, 412), (413, 222, 221, 410), (411, 223, 222, 413), (412, 281, 270, 414), (503, 303, 493, 509), (1051, 1050, 287, 285), (1046, 1051, 285, 286), (1047, 1048, 282, 284), (1048, 1049, 283, 282), (264, 263, 288, 293), (265, 264, 293, 291), (275, 276, 292, 289), (276, 277, 290, 292), (263, 275, 289, 288), (277, 265, 291, 290), (296, 294, 297, 299), (294, 295, 298, 297), (507, 505, 122, 300), (577, 578, 294, 296), (503, 506, 301, 303), (506, 504, 302, 301), (304, 306, 307, 305), (656, 44, 47, 657), (304, 305, 309, 308), (573, 307, 500, 572), (655, 46, 45, 654), (578, 579, 295, 294), (508, 507, 300, 124), (145, 134, 310, 321), (144, 145, 321, 320), (143, 144, 320, 319), (142, 143, 319, 318), (141, 142, 318, 317), (140, 141, 317, 316), (139, 140, 316, 315), (138, 139, 315, 314), (137, 138, 314, 313), (136, 137, 313, 312), (135, 136, 312, 311), (134, 135, 311, 310), (321, 310, 322, 333), (320, 321, 333, 332), (319, 320, 332, 331), (318, 319, 331, 330), (317, 318, 330, 329), (316, 317, 329, 328), (315, 316, 328, 327), (314, 315, 327, 326), (313, 314, 326, 325), (312, 313, 325, 324), (311, 312, 324, 323), (310, 311, 323, 322), (325, 331, 332, 324), (324, 332, 333, 323), (326, 330, 331, 325), (327, 329, 330, 326), (328, 329, 327), (322, 323, 333), (129, 334, 252, 253), (334, 126, 254, 252), (269, 258, 335, 346), (268, 269, 346, 345), (267, 268, 345, 344), (266, 267, 344, 343), (265, 266, 343, 342), (264, 265, 342, 341), (263, 264, 341, 340), (262, 263, 340, 339), (261, 262, 339, 338), (260, 261, 338, 337), (259, 260, 337, 336), (258, 259, 336, 335), (346, 335, 347, 358), (345, 346, 358, 357), (344, 345, 357, 356), (343, 344, 356, 355), (342, 343, 355, 354), (341, 342, 354, 353), (340, 341, 353, 352), (339, 340, 352, 351), (338, 339, 351, 350), (337, 338, 350, 349), (336, 337, 349, 348), (335, 336, 348, 347), (358, 347, 359, 370), (357, 358, 370, 369), (356, 357, 369, 368), (355, 356, 368, 367), (354, 355, 367, 366), (353, 354, 366, 365), (352, 353, 365, 364), (351, 352, 364, 363), (350, 351, 363, 362), (349, 350, 362, 361), (348, 349, 361, 360), (347, 348, 360, 359), (370, 359, 371, 382), (369, 370, 382, 381), (368, 369, 381, 380), (367, 368, 380, 379), (366, 367, 379, 378), (365, 366, 378, 377), (364, 365, 377, 376), (363, 364, 376, 375), (362, 363, 375, 374), (361, 362, 374, 373), (360, 361, 373, 372), (359, 360, 372, 371), (382, 371, 383), (381, 382, 383), (380, 381, 383), (379, 380, 383), (378, 379, 383), (377, 378, 383), (376, 377, 383), (375, 376, 383), (374, 375, 383), (373, 374, 383), (372, 373, 383), (371, 372, 383), (221, 390, 409, 408), (260, 259, 406, 405), (389, 388, 395, 396), (388, 387, 394, 395), (387, 386, 393, 394), (386, 385, 392, 393), (385, 384, 391, 392), (384, 220, 232, 391), (414, 418, 233, 412), (259, 410, 407, 406), (260, 389, 396, 272), (388, 389, 404, 403), (387, 388, 403, 402), (386, 387, 402, 401), (385, 386, 401, 400), (384, 385, 400, 399), (269, 411, 413, 258), (258, 413, 410, 259), (223, 411, 412, 233), (220, 390, 397, 216), (220, 384, 399, 398), (390, 220, 398, 409), (410, 221, 408, 407), (389, 260, 405, 404), (415, 416, 235, 234), (416, 417, 236, 235), (1054, 1053, 418, 414), (231, 230, 417, 416), (232, 231, 416, 415), (257, 236, 417, 255), (256, 255, 417, 230), (270, 281, 430, 419), (281, 280, 429, 430), (280, 279, 428, 429), (279, 278, 427, 428), (278, 277, 426, 427), (277, 276, 425, 426), (276, 275, 424, 425), (275, 274, 423, 424), (274, 273, 422, 423), (273, 272, 421, 422), (272, 271, 420, 421), (271, 270, 419, 420), (419, 430, 442, 431), (430, 429, 441, 442), (429, 428, 440, 441), (428, 427, 439, 440), (427, 426, 438, 439), (426, 425, 437, 438), (425, 424, 436, 437), (424, 423, 435, 436), (423, 422, 434, 435), (422, 421, 433, 434), (421, 420, 432, 433), (420, 419, 431, 432), (1054, 414, 270, 271), (443, 459, 466, 461), (476, 477, 454, 453), (475, 476, 453, 452), (474, 475, 452, 451), (473, 474, 451, 450), (472, 473, 450, 449), (471, 472, 449, 448), (470, 471, 448, 447), (469, 470, 447, 446), (468, 469, 446, 445), (467, 468, 445, 444), (458, 443, 461, 465), (456, 455, 135, 134), (457, 456, 134, 145), (478, 457, 145, 467), (479, 459, 454, 477), (459, 443, 460, 454), (443, 458, 444, 460), (482, 480, 461, 466), (480, 481, 465, 461), (479, 455, 463, 482), (478, 458, 465, 481), (456, 457, 464, 462), (455, 456, 462, 463), (457, 478, 481, 464), (459, 479, 482, 466), (462, 464, 481, 480), (463, 462, 480, 482), (455, 479, 477, 135), (458, 478, 467, 444), (145, 144, 468, 467), (144, 143, 469, 468), (143, 142, 470, 469), (142, 141, 471, 470), (141, 140, 472, 471), (140, 139, 473, 472), (139, 138, 474, 473), (138, 137, 475, 474), (137, 136, 476, 475), (136, 135, 477, 476), (577, 296, 490, 583), (505, 287, 486, 511), (610, 577, 583, 613), (605, 613, 583, 582), (582, 583, 490, 491), (580, 581, 492, 487), (604, 606, 581, 580), (510, 587, 585, 483), (504, 298, 492, 510), (612, 586, 584, 608), (307, 306, 484, 500), (306, 302, 483, 484), (308, 309, 502, 501), (287, 284, 485, 486), (614, 512, 125, 611), (296, 299, 491, 490), (571, 572, 500, 588), (508, 124, 125, 512), (586, 509, 493, 584), (303, 308, 501, 493), (603, 283, 488, 604), (286, 508, 512, 489), (295, 579, 580, 487), (582, 491, 509, 586), (302, 504, 510, 483), (122, 505, 511, 123), (286, 285, 507, 508), (645, 647, 653, 651), (647, 646, 652, 653), (285, 287, 505, 507), (299, 503, 509, 491), (1060, 1071, 545, 535), (1071, 1070, 544, 545), (1070, 1069, 543, 544), (1069, 1068, 542, 543), (1068, 1067, 541, 542), (1067, 1066, 540, 541), (1066, 1065, 539, 540), (1065, 1064, 538, 539), (1064, 1063, 537, 538), (1063, 1062, 536, 537), (1062, 1061, 534, 536), (1061, 1060, 535, 534), (524, 513, 557, 546), (523, 524, 546, 547), (522, 523, 547, 548), (521, 522, 548, 549), (520, 521, 549, 550), (519, 520, 550, 551), (518, 519, 551, 552), (517, 518, 552, 553), (516, 517, 553, 554), (515, 516, 554, 555), (514, 515, 555, 556), (513, 514, 556, 557), (535, 545, 569, 558), (545, 544, 568, 569), (544, 543, 567, 568), (543, 542, 566, 567), (542, 541, 565, 566), (541, 540, 564, 565), (540, 539, 563, 564), (539, 538, 562, 563), (538, 537, 561, 562), (537, 536, 560, 561), (536, 534, 559, 560), (534, 535, 558, 559), (527, 526, 570, 576), (596, 527, 576, 575), (597, 596, 575, 624), (598, 597, 624, 573), (599, 598, 573, 572), (600, 599, 572, 571), (606, 489, 512, 614), (605, 582, 586, 612), (492, 581, 587, 510), (1055, 1056, 519, 518), (1057, 1056, 513, 524), (1058, 1057, 524, 523), (1059, 1055, 518, 517), (521, 520, 1057, 1058), (515, 514, 1055, 1059), (609, 603, 579, 578), (610, 609, 578, 577), (570, 590, 502, 576), (588, 500, 484, 589), (589, 484, 483, 585), (590, 591, 501, 502), (591, 584, 493, 501), (116, 92, 125, 117), (607, 611, 125, 92), (96, 128, 133, 132), (132, 133, 102, 98), (128, 131, 104, 103), (128, 96, 130, 131), (94, 96, 132, 129), (130, 126, 95, 97), (94, 126, 130, 96), (194, 195, 199, 197), (532, 533, 527, 596), (531, 532, 596, 597), (530, 531, 597, 598), (601, 616, 496, 108), (602, 617, 571, 588), (562, 561, 531, 530), (568, 567, 594, 593), (567, 566, 595, 594), (559, 558, 525, 533), (560, 559, 533, 532), (564, 563, 529, 528), (529, 530, 598, 599), (593, 594, 716, 495), (528, 529, 599, 600), (594, 595, 498, 719), (533, 525, 526, 527), (563, 562, 530, 529), (561, 560, 532, 531), (616, 570, 526, 618), (619, 600, 571, 617), (498, 619, 617, 499), (496, 616, 618, 495), (109, 499, 617, 602), (590, 570, 616, 601), (589, 585, 611, 607), (284, 282, 609, 610), (282, 283, 603, 609), (486, 605, 612, 511), (581, 606, 614, 587), (579, 603, 604, 580), (587, 614, 611, 585), (511, 612, 608, 123), (488, 489, 606, 604), (486, 485, 613, 605), (284, 610, 613, 485), (591, 590, 601, 615), (584, 591, 615, 608), (588, 589, 607, 602), (569, 620, 525, 558), (498, 595, 621, 619), (565, 621, 595, 566), (621, 528, 600, 619), (565, 564, 528, 621), (620, 618, 526, 525), (495, 618, 620, 593), (569, 568, 593, 620), (624, 575, 626, 633), (61, 65, 629, 631), (662, 650, 648, 660), (668, 69, 632, 670), (625, 622, 307, 573), (623, 626, 575, 309), (305, 307, 622, 641), (57, 61, 631, 628), (53, 57, 628, 574), (49, 53, 574, 630), (45, 49, 630, 627), (654, 45, 627, 658), (660, 648, 649, 663), (667, 71, 635, 671), (63, 67, 639, 634), (59, 63, 634, 638), (55, 59, 638, 636), (51, 55, 636, 640), (47, 51, 640, 637), (657, 47, 637, 659), (573, 624, 633, 625), (309, 305, 641, 623), (643, 642, 297, 298), (642, 644, 299, 297), (645, 643, 298, 504), (644, 646, 503, 299), (647, 645, 504, 506), (646, 647, 506, 503), (646, 644, 650, 652), (643, 645, 651, 649), (644, 642, 648, 650), (642, 643, 649, 648), (622, 657, 659, 641), (626, 654, 658, 633), (623, 655, 654, 626), (625, 656, 657, 622), (641, 659, 655, 623), (633, 658, 656, 625), (632, 660, 663, 68), (69, 662, 660, 632), (635, 661, 664, 70), (70, 664, 662, 69), (68, 663, 665, 71), (71, 665, 661, 635), (67, 667, 671, 639), (65, 668, 670, 629), (639, 671, 666, 66), (66, 666, 668, 65), (629, 670, 669, 64), (64, 669, 667, 67), (303, 301, 304, 308), (306, 304, 301, 302), (681, 683, 682, 680), (675, 674, 673, 672), (675, 672, 680, 21), (23, 679, 678, 22), (676, 672, 673, 677), (23, 20, 674, 679), (21, 680, 682, 20), (673, 674, 20, 682), (677, 673, 682, 683), (672, 676, 681, 680), (169, 158, 684, 695), (168, 169, 695, 694), (167, 168, 694, 693), (166, 167, 693, 692), (165, 166, 692, 691), (164, 165, 691, 690), (163, 164, 690, 689), (162, 163, 689, 688), (161, 162, 688, 687), (160, 161, 687, 686), (159, 160, 686, 685), (158, 159, 685, 684), (695, 684, 696, 707), (694, 695, 707, 706), (693, 694, 706, 705), (692, 693, 705, 704), (691, 692, 704, 703), (690, 691, 703, 702), (689, 690, 702, 701), (688, 689, 701, 700), (687, 688, 700, 699), (686, 687, 699, 698), (685, 686, 698, 697), (684, 685, 697, 696), (698, 708, 696, 697), (708, 706, 707, 696), (699, 709, 708, 698), (709, 705, 706, 708), (700, 710, 709, 699), (710, 704, 705, 709), (701, 702, 710, 700), (702, 703, 704, 710), (683, 727, 720, 722), (677, 683, 722, 724), (714, 712, 78, 198), (713, 715, 202, 79), (716, 717, 494, 495), (718, 719, 498, 497), (715, 718, 497, 202), (717, 714, 198, 494), (727, 730, 732, 720), (726, 727, 683, 681), (726, 681, 723, 721), (730, 729, 728, 731), (728, 729, 733, 711), (730, 731, 734, 732), (729, 726, 721, 733), (726, 729, 730, 727), (681, 676, 725, 723), (676, 677, 724, 725), (734, 711, 733, 732), (733, 721, 720, 732), (720, 721, 723, 722), (724, 722, 723, 725), (711, 734, 731, 728), (714, 717, 740, 737), (718, 715, 738, 741), (719, 718, 741, 742), (717, 716, 739, 740), (715, 713, 736, 738), (712, 714, 737, 735), (737, 738, 736, 735), (741, 738, 737, 740), (739, 742, 741, 740), (742, 739, 716, 719), (719, 716, 594), (713, 72, 712), (713, 712, 735, 736), (745, 592, 114, 748), (748, 114, 87, 751), (751, 87, 86, 754), (757, 754, 86, 89), (760, 757, 89, 117), (763, 760, 117, 125), (123, 112, 758, 761), (761, 758, 759, 762), (762, 759, 760, 763), (112, 82, 755, 758), (758, 755, 756, 759), (759, 756, 757, 760), (82, 80, 752, 755), (755, 752, 753, 756), (756, 753, 754, 757), (81, 749, 752, 80), (749, 750, 753, 752), (750, 751, 754, 753), (111, 746, 749, 81), (746, 747, 750, 749), (747, 748, 751, 750), (95, 743, 746, 111), (743, 744, 747, 746), (744, 745, 748, 747), (124, 300, 762, 763), (125, 124, 763), (300, 122, 761, 762), (123, 761, 122), (129, 745, 744, 334), (334, 744, 743, 126), (592, 745, 129), (126, 743, 95), (776, 764, 765, 770), (770, 765, 766, 775), (769, 774, 767, 768), (768, 767, 864, 862), (769, 1006, 1007, 772), (768, 1005, 1006, 769), (862, 1004, 1005, 768), (791, 1011, 1012, 790), (777, 770, 775), (776, 770, 777), (781, 780, 774, 769), (778, 779, 771, 773), (782, 781, 769, 772), (779, 782, 772, 771), (764, 776, 779, 778), (775, 766, 780, 781), (777, 775, 781, 782), (776, 777, 782, 779), (795, 783, 784, 789), (789, 784, 785, 794), (788, 793, 786, 787), (787, 786, 773, 771), (788, 1010, 1011, 791), (787, 1009, 1010, 788), (771, 1008, 1009, 787), (810, 1015, 1016, 809), (796, 789, 794), (795, 789, 796), (800, 799, 793, 788), (797, 798, 790, 792), (801, 800, 788, 791), (798, 801, 791, 790), (783, 795, 798, 797), (794, 785, 799, 800), (796, 794, 800, 801), (795, 796, 801, 798), (813, 802, 803, 808), (808, 803, 804, 812), (807, 811, 805, 806), (806, 805, 792, 790), (807, 1014, 1015, 810), (806, 1013, 1014, 807), (790, 1012, 1013, 806), (827, 995, 996, 826), (814, 808, 812), (813, 808, 814), (818, 817, 811, 807), (819, 818, 807, 810), (816, 819, 810, 809), (802, 813, 816, 815), (812, 804, 817, 818), (814, 812, 818, 819), (813, 814, 819, 816), (829, 820, 821, 825), (825, 821, 822, 828), (824, 1018, 995, 827), (823, 1017, 1018, 824), (809, 1016, 1017, 823), (844, 999, 1000, 843), (830, 825, 828), (829, 825, 830), (835, 834, 824, 827), (832, 835, 827, 826), (820, 829, 832, 831), (828, 822, 833, 834), (830, 828, 834, 835), (829, 830, 835, 832), (848, 836, 837, 842), (842, 837, 838, 847), (841, 846, 839, 840), (841, 998, 999, 844), (840, 997, 998, 841), (826, 996, 997, 840), (863, 1003, 1004, 862), (849, 842, 847), (848, 842, 849), (853, 852, 846, 841), (850, 851, 843, 845), (854, 853, 841, 844), (851, 854, 844, 843), (836, 848, 851, 850), (847, 838, 852, 853), (849, 847, 853, 854), (848, 849, 854, 851), (867, 855, 856, 861), (861, 856, 857, 866), (860, 865, 858, 859), (859, 858, 845, 843), (860, 1002, 1003, 863), (859, 1001, 1002, 860), (843, 1000, 1001, 859), (868, 861, 866), (867, 861, 868), (872, 871, 865, 860), (869, 870, 862, 864), (873, 872, 860, 863), (870, 873, 863, 862), (855, 867, 870, 869), (866, 857, 871, 872), (868, 866, 872, 873), (867, 868, 873, 870), (899, 898, 934, 944), (944, 934, 908, 907), (928, 929, 885, 884), (926, 927, 893, 892), (936, 937, 901, 900), (934, 935, 909, 908), (932, 933, 917, 916), (930, 931, 914, 921), (840, 839, 922, 826), (918, 922, 839, 919), (919, 839, 846, 920), (831, 832, 826, 922), (911, 924, 925, 912), (910, 923, 924, 911), (882, 889, 927, 926), (874, 881, 929, 928), (877, 876, 931, 930), (906, 913, 933, 932), (898, 905, 935, 934), (890, 897, 937, 936), (876, 875, 940, 931), (939, 932, 916, 915), (879, 858, 865, 880), (878, 845, 858, 879), (942, 936, 900, 899), (931, 940, 915, 914), (907, 906, 932, 939), (883, 882, 926, 938), (938, 926, 892, 891), (891, 890, 936, 942), (887, 767, 774, 888), (886, 864, 767, 887), (943, 928, 884, 883), (875, 874, 928, 943), (945, 941, 875, 943), (938, 945, 943, 883), (946, 941, 899, 944), (939, 915, 940, 946), (907, 939, 946, 944), (940, 875, 941, 946), (891, 942, 945, 938), (942, 899, 941, 945), (1021, 957, 958, 1022), (1019, 965, 966, 1020), (1029, 973, 974, 1030), (1027, 981, 982, 1028), (1025, 989, 990, 1026), (1023, 994, 987, 1024), (959, 960, 1005, 1004), (960, 961, 1006, 1005), (952, 953, 1002, 1001), (951, 952, 1001, 1000), (992, 993, 998, 997), (991, 992, 997, 996), (984, 985, 1018, 1017), (983, 984, 1017, 1016), (976, 977, 1014, 1013), (975, 976, 1013, 1012), (968, 969, 1010, 1009), (967, 968, 1009, 1008), (955, 1019, 1020, 962), (947, 1021, 1022, 954), (950, 1023, 1024, 949), (979, 1025, 1026, 986), (971, 1027, 1028, 978), (963, 1029, 1030, 970), (975, 1031, 1030, 974), (969, 970, 1030, 1031), (1011, 1010, 969, 1031), (1012, 1011, 1031, 975), (996, 995, 1037, 991), (995, 1018, 985, 1037), (1000, 999, 1035, 951), (999, 998, 993, 1035), (1016, 1015, 1039, 983), (1015, 1014, 977, 1039), (1004, 1003, 1033, 959), (1003, 1002, 953, 1033), (949, 1024, 1038, 948), (1036, 988, 989, 1025), (977, 978, 1028, 1039), (983, 1039, 1028, 982), (985, 986, 1026, 1037), (991, 1037, 1026, 990), (993, 994, 1023, 1035), (951, 1035, 1023, 950), (953, 954, 1022, 1033), (959, 1033, 1022, 958), (961, 962, 1020, 1032), (967, 1032, 1020, 966), (1041, 972, 973, 1029), (1024, 987, 988, 1038), (980, 1036, 1025, 979), (956, 1034, 1019, 955), (1034, 964, 965, 1019), (964, 1041, 1029, 963), (1006, 961, 1032, 1007), (1007, 1032, 967, 1008), (1042, 956, 957, 1021), (948, 1042, 1021, 947), (1044, 1042, 948, 1040), (1034, 956, 1042, 1044), (1045, 1043, 972, 1040), (1036, 1045, 1038, 988), (980, 1043, 1045, 1036), (1038, 1045, 1040, 948), (964, 1034, 1044, 1041), (1041, 1044, 1040, 972), (972, 1043, 1027, 971), (980, 981, 1027, 1043), (772, 1007, 1008, 771), (815, 816, 809, 923), (824, 925, 924, 823), (823, 924, 923, 809), (834, 833, 925, 824), (903, 805, 811, 904), (902, 792, 805, 903), (895, 786, 793, 896), (894, 773, 786, 895), (784, 937, 897, 785), (783, 901, 937, 784), (764, 893, 927, 765), (765, 927, 889, 766), (855, 885, 929, 856), (856, 929, 881, 857), (837, 836, 877, 930), (838, 837, 930, 921), (820, 917, 933, 821), (821, 933, 913, 822), (802, 909, 935, 803), (803, 935, 905, 804), (785, 897, 896, 799), (797, 902, 901, 783), (792, 902, 797), (804, 905, 904, 817), (811, 817, 904), (815, 910, 909, 802), (910, 815, 923), (822, 913, 912, 833), (912, 925, 833), (831, 918, 917, 820), (922, 918, 831), (838, 921, 920, 852), (846, 852, 920), (850, 878, 877, 836), (845, 878, 850), (857, 881, 880, 871), (865, 871, 880), (869, 886, 885, 855), (864, 886, 869), (766, 889, 888, 780), (774, 780, 888), (778, 894, 893, 764), (773, 894, 778), (793, 799, 896), (906, 979, 986, 913), (913, 986, 985, 912), (912, 985, 984, 911), (911, 984, 983, 910), (910, 983, 982, 909), (909, 982, 981, 908), (908, 981, 980, 907), (907, 980, 979, 906), (898, 971, 978, 905), (905, 978, 977, 904), (904, 977, 976, 903), (903, 976, 975, 902), (902, 975, 974, 901), (901, 974, 973, 900), (900, 973, 972, 899), (899, 972, 971, 898), (890, 963, 970, 897), (897, 970, 969, 896), (896, 969, 968, 895), (895, 968, 967, 894), (894, 967, 966, 893), (893, 966, 965, 892), (892, 965, 964, 891), (891, 964, 963, 890), (882, 955, 962, 889), (889, 962, 961, 888), (888, 961, 960, 887), (887, 960, 959, 886), (886, 959, 958, 885), (885, 958, 957, 884), (884, 957, 956, 883), (883, 956, 955, 882), (874, 947, 954, 881), (881, 954, 953, 880), (880, 953, 952, 879), (879, 952, 951, 878), (878, 951, 950, 877), (877, 950, 949, 876), (876, 949, 948, 875), (875, 948, 947, 874), (914, 987, 994, 921), (921, 994, 993, 920), (920, 993, 992, 919), (919, 992, 991, 918), (918, 991, 990, 917), (917, 990, 989, 916), (916, 989, 988, 915), (915, 988, 987, 914), (2, 1, 0, 3), (293, 288, 1049, 1048), (291, 293, 1048, 1047), (289, 292, 1051, 1046), (292, 290, 1050, 1051), (288, 289, 1046, 1049), (290, 291, 1047, 1050), (391, 232, 1053, 392), (394, 393, 1054, 1052), (393, 392, 1053, 1054), (271, 272, 396, 1052), (394, 1052, 396, 395), (418, 1053, 232, 415), (1052, 1054, 271), (520, 519, 1056, 1057), (514, 513, 1056, 1055), (517, 516, 1059), (515, 1059, 516), (523, 522, 1058), (521, 1058, 522), (546, 557, 1060, 1061), (547, 546, 1061, 1062), (548, 547, 1062, 1063), (549, 548, 1063, 1064), (550, 549, 1064, 1065), (551, 550, 1065, 1066), (552, 551, 1066, 1067), (553, 552, 1067, 1068), (554, 553, 1068, 1069), (555, 554, 1069, 1070), (556, 555, 1070, 1071), (557, 556, 1071, 1060)])
me_mesh_001.polygons.foreach_set('use_smooth', [True] * 1079)
_k = set([(335, 336), (335, 346), (336, 337), (337, 338), (338, 339), (339, 340), (340, 341), (341, 342), (342, 343), (343, 344), (344, 345), (345, 346)])
me_mesh_001.attributes.new('sharp_edge', 'BOOLEAN', 'EDGE').data.foreach_set('value', [ (min(e.vertices), max(e.vertices)) in _k for e in me_mesh_001.edges])
_k = {(9, 13): 1.0, (2, 3): 1.0, (17, 21): 1.0, (2, 6): 1.0, (0, 4): 1.0, (6, 10): 1.0, (14, 18): 1.0, (10, 14): 1.0, (8, 12): 1.0, (3, 7): 1.0, (7, 11): 1.0, (18, 22): 1.0, (16, 20): 1.0, (15, 19): 1.0, (11, 15): 1.0, (5, 9): 1.0, (1, 5): 1.0, (0, 1): 1.0, (19, 23): 1.0, (4, 8): 1.0, (13, 17): 1.0, (12, 16): 1.0, (86, 87): 1.0, (89, 117): 1.0, (86, 89): 1.0, (87, 114): 1.0, (114, 592): 1.0, (134, 135): 1.0, (135, 136): 1.0, (136, 137): 1.0, (137, 138): 1.0, (138, 139): 1.0, (139, 140): 1.0, (140, 141): 1.0, (141, 142): 1.0, (142, 143): 1.0, (143, 144): 1.0, (144, 145): 1.0, (134, 145): 1.0, (158, 159): 1.0, (159, 160): 1.0, (160, 161): 1.0, (161, 162): 1.0, (162, 163): 1.0, (163, 164): 1.0, (164, 165): 1.0, (165, 166): 1.0, (166, 167): 1.0, (167, 168): 1.0, (168, 169): 1.0, (158, 169): 1.0, (78, 198): 1.0, (79, 202): 1.0, (230, 231): 1.0, (231, 232): 1.0, (234, 235): 1.0, (235, 236): 1.0, (259, 260): 1.0, (260, 261): 1.0, (261, 262): 1.0, (262, 263): 1.0, (263, 264): 1.0, (264, 265): 1.0, (265, 266): 1.0, (266, 267): 1.0, (267, 268): 1.0, (268, 269): 1.0, (272, 273): 1.0, (273, 274): 1.0, (274, 275): 1.0, (277, 278): 1.0, (278, 279): 1.0, (279, 280): 1.0, (280, 281): 1.0, (263, 288): 1.0, (281, 412): 1.0, (286, 1046): 1.0, (277, 290): 1.0, (284, 1047): 1.0, (288, 1049): 1.0, (275, 289): 1.0, (290, 1050): 1.0, (265, 291): 1.0, (310, 311): 1.0, (311, 312): 1.0, (312, 313): 1.0, (313, 314): 1.0, (314, 315): 1.0, (315, 316): 1.0, (316, 317): 1.0, (317, 318): 1.0, (318, 319): 1.0, (319, 320): 1.0, (320, 321): 1.0, (310, 321): 1.0, (335, 336): 1.0, (336, 337): 1.0, (337, 338): 1.0, (338, 339): 1.0, (339, 340): 1.0, (340, 341): 1.0, (341, 342): 1.0, (342, 343): 1.0, (343, 344): 1.0, (344, 345): 1.0, (345, 346): 1.0, (335, 346): 1.0, (391, 392): 1.0, (392, 393): 1.0, (393, 394): 1.0, (394, 395): 1.0, (395, 396): 1.0, (232, 391): 1.0, (272, 396): 1.0, (233, 412): 1.0, (233, 234): 1.0, (419, 420): 1.0, (420, 421): 1.0, (421, 422): 1.0, (422, 423): 1.0, (423, 424): 1.0, (424, 425): 1.0, (425, 426): 1.0, (426, 427): 1.0, (427, 428): 1.0, (428, 429): 1.0, (429, 430): 1.0, (419, 430): 1.0, (455, 456): 1.0, (456, 457): 1.0, (458, 478): 1.0, (459, 479): 1.0, (443, 459): 1.0, (443, 458): 1.0, (462, 463): 1.0, (462, 464): 1.0, (465, 481): 1.0, (466, 482): 1.0, (461, 466): 1.0, (461, 465): 1.0, (457, 478): 1.0, (455, 479): 1.0, (464, 481): 1.0, (463, 482): 1.0, (497, 498): 1.0, (202, 497): 1.0, (513, 514): 1.0, (514, 515): 1.0, (515, 516): 1.0, (516, 517): 1.0, (517, 518): 1.0, (518, 519): 1.0, (519, 520): 1.0, (520, 521): 1.0, (521, 522): 1.0, (522, 523): 1.0, (523, 524): 1.0, (513, 524): 1.0, (198, 494): 1.0, (117, 125): 1.0, (129, 592): 1.0, (593, 594): 1.0, (594, 595): 1.0, (0, 3): 1.0, (1, 2): 1.0, (22, 678): 1.0, (23, 679): 1.0, (680, 681): 1.0, (682, 683): 1.0, (21, 680): 1.0, (20, 682): 1.0, (684, 685): 1.0, (685, 686): 1.0, (686, 687): 1.0, (687, 688): 1.0, (688, 689): 1.0, (689, 690): 1.0, (690, 691): 1.0, (691, 692): 1.0, (692, 693): 1.0, (693, 694): 1.0, (694, 695): 1.0, (684, 695): 1.0, (712, 714): 1.0, (713, 715): 1.0, (716, 717): 1.0, (718, 719): 1.0, (715, 718): 1.0, (714, 717): 1.0, (495, 716): 1.0, (498, 719): 1.0, (683, 727): 1.0, (728, 729): 1.0, (730, 731): 1.0, (727, 730): 1.0, (726, 729): 1.0, (681, 726): 1.0, (764, 765): 1.0, (765, 766): 1.0, (767, 774): 1.0, (767, 864): 1.0, (773, 778): 1.0, (774, 780): 1.0, (764, 778): 1.0, (766, 780): 1.0, (783, 784): 1.0, (784, 785): 1.0, (786, 793): 1.0, (773, 786): 1.0, (792, 797): 1.0, (793, 799): 1.0, (783, 797): 1.0, (785, 799): 1.0, (802, 803): 1.0, (803, 804): 1.0, (805, 811): 1.0, (792, 805): 1.0, (811, 817): 1.0, (802, 815): 1.0, (804, 817): 1.0, (820, 821): 1.0, (821, 822): 1.0, (820, 831): 1.0, (822, 833): 1.0, (836, 837): 1.0, (837, 838): 1.0, (839, 846): 1.0, (845, 850): 1.0, (846, 852): 1.0, (836, 850): 1.0, (838, 852): 1.0, (855, 856): 1.0, (856, 857): 1.0, (858, 865): 1.0, (845, 858): 1.0, (864, 869): 1.0, (865, 871): 1.0, (855, 869): 1.0, (857, 871): 1.0, (874, 875): 1.0, (875, 876): 1.0, (876, 877): 1.0, (878, 879): 1.0, (879, 880): 1.0, (874, 881): 1.0, (882, 883): 1.0, (883, 884): 1.0, (884, 885): 1.0, (886, 887): 1.0, (887, 888): 1.0, (882, 889): 1.0, (890, 891): 1.0, (891, 892): 1.0, (892, 893): 1.0, (894, 895): 1.0, (895, 896): 1.0, (890, 897): 1.0, (898, 899): 1.0, (899, 900): 1.0, (900, 901): 1.0, (902, 903): 1.0, (903, 904): 1.0, (898, 905): 1.0, (906, 907): 1.0, (907, 908): 1.0, (908, 909): 1.0, (910, 911): 1.0, (911, 912): 1.0, (906, 913): 1.0, (914, 915): 1.0, (915, 916): 1.0, (916, 917): 1.0, (918, 919): 1.0, (919, 920): 1.0, (914, 921): 1.0, (923, 924): 1.0, (924, 925): 1.0, (831, 922): 1.0, (839, 922): 1.0, (909, 910): 1.0, (917, 918): 1.0, (920, 921): 1.0, (877, 878): 1.0, (880, 881): 1.0, (888, 889): 1.0, (947, 948): 1.0, (948, 949): 1.0, (949, 950): 1.0, (950, 951): 1.0, (951, 952): 1.0, (952, 953): 1.0, (953, 954): 1.0, (947, 954): 1.0, (955, 956): 1.0, (956, 957): 1.0, (957, 958): 1.0, (958, 959): 1.0, (959, 960): 1.0, (960, 961): 1.0, (961, 962): 1.0, (955, 962): 1.0, (963, 964): 1.0, (964, 965): 1.0, (965, 966): 1.0, (966, 967): 1.0, (967, 968): 1.0, (968, 969): 1.0, (969, 970): 1.0, (963, 970): 1.0, (971, 972): 1.0, (972, 973): 1.0, (973, 974): 1.0, (974, 975): 1.0, (975, 976): 1.0, (976, 977): 1.0, (977, 978): 1.0, (971, 978): 1.0, (979, 980): 1.0, (980, 981): 1.0, (981, 982): 1.0, (982, 983): 1.0, (983, 984): 1.0, (984, 985): 1.0, (985, 986): 1.0, (979, 986): 1.0, (987, 988): 1.0, (988, 989): 1.0, (989, 990): 1.0, (990, 991): 1.0, (991, 992): 1.0, (992, 993): 1.0, (993, 994): 1.0, (987, 994): 1.0, (995, 996): 1.0, (996, 997): 1.0, (997, 998): 1.0, (998, 999): 1.0, (999, 1000): 1.0, (1000, 1001): 1.0, (1001, 1002): 1.0, (1002, 1003): 1.0, (1003, 1004): 1.0, (1004, 1005): 1.0, (1005, 1006): 1.0, (1006, 1007): 1.0, (1007, 1008): 1.0, (1008, 1009): 1.0, (1009, 1010): 1.0, (1010, 1011): 1.0, (1011, 1012): 1.0, (1012, 1013): 1.0, (1013, 1014): 1.0, (1014, 1015): 1.0, (1015, 1016): 1.0, (1016, 1017): 1.0, (1017, 1018): 1.0, (995, 1018): 1.0, (815, 923): 1.0, (833, 925): 1.0, (885, 886): 1.0, (893, 894): 1.0, (896, 897): 1.0, (912, 913): 1.0, (904, 905): 1.0, (901, 902): 1.0, (289, 1046): 1.0, (291, 1047): 1.0, (283, 1049): 1.0, (287, 1050): 1.0}
me_mesh_001.attributes.new('crease_edge', 'FLOAT', 'EDGE').data.foreach_set('value', [_k.get((min(e.vertices), max(e.vertices)), 0.0) for e in me_mesh_001.edges])
me_mesh_001.use_remesh_preserve_volume = False
me_mesh_001.use_remesh_preserve_attributes = False
me_mesh_001.use_mirror_vertex_groups = False
me_mesh_001.update()
me_mesh_000 = bpy.data.meshes.new('Mesh.000')
me_mesh_000.from_pydata([(0.6368, 2.768, 1.239), (0.6368, 2.751, 1.3), (0.6368, 2.707, 1.344), (0.6368, 2.646, 1.36), (0.6368, 2.585, 1.344), (0.6368, 2.54, 1.3), (0.6368, 2.524, 1.239), (0.6368, 2.54, 1.178), (0.6368, 2.585, 1.133), (0.6368, 2.646, 1.117), (0.6368, 2.707, 1.133), (0.6368, 2.751, 1.178), (0.6368, 2.707, 0.9336), (0.6368, 2.646, 0.9499), (0.6368, 2.585, 0.9336), (0.6368, 2.541, 0.889), (0.6368, 2.524, 0.8281), (0.6368, 2.541, 0.7672), (0.6368, 2.585, 0.7226), (0.6368, 2.646, 0.7063), (0.6368, 2.707, 0.7226), (0.6368, 2.752, 0.7672), (0.6368, 2.768, 0.8281), (0.6368, 2.752, 0.889), (0.6368, 2.941, 0.7286), (0.6368, 2.896, 0.684), (0.6368, 2.88, 0.6231), (0.6368, 2.896, 0.5622), (0.6368, 2.941, 0.5176), (0.6368, 3.002, 0.5013), (0.6368, 3.063, 0.5176), (0.6368, 3.107, 0.5622), (0.6368, 3.124, 0.6231), (0.6368, 3.107, 0.684), (0.6368, 3.063, 0.7286), (0.6368, 3.002, 0.7449), (0.6368, 3.235, 0.8288), (0.6368, 3.252, 0.7679), (0.6368, 3.296, 0.7233), (0.6368, 3.357, 0.7069), (0.6368, 3.418, 0.7233), (0.6368, 3.463, 0.7679), (0.6368, 3.479, 0.8288), (0.6368, 3.463, 0.8897), (0.6368, 3.418, 0.9342), (0.6368, 3.357, 0.9506), (0.6368, 3.296, 0.9342), (0.6368, 3.252, 0.8897), (0.6368, 3.296, 1.134), (0.6368, 3.357, 1.118), (0.6368, 3.418, 1.134), (0.6368, 3.462, 1.178), (0.6368, 3.479, 1.239), (0.6368, 3.462, 1.3), (0.6368, 3.418, 1.345), (0.6368, 3.357, 1.361), (0.6368, 3.296, 1.345), (0.6368, 3.251, 1.3), (0.6368, 3.235, 1.239), (0.6368, 3.251, 1.178), (0.6368, 3.062, 1.339), (0.6368, 3.107, 1.383), (0.6368, 3.123, 1.444), (0.6368, 3.107, 1.505), (0.6368, 3.062, 1.55), (0.6368, 3.001, 1.566), (0.6368, 2.94, 1.55), (0.6368, 2.896, 1.505), (0.6368, 2.879, 1.444), (0.6368, 2.896, 1.383), (0.6368, 2.94, 1.339), (0.6368, 3.001, 1.322), (0.6368, 3.188, 1.484), (-0.5821, 3.079, 1.626), (-0.5821, 3.156, 1.611), (-0.5821, 3.23, 1.586), (-0.5821, 3.3, 1.551), (-0.5821, 3.365, 1.508), (-0.5821, 3.424, 1.456), (-0.5821, 3.476, 1.397), (-0.5821, 3.519, 1.332), (-0.5821, 3.553, 1.262), (-0.5821, 3.579, 1.188), (-0.5821, 3.594, 1.112), (-0.5821, 3.599, 1.034), (-0.5821, 3.594, 0.9557), (-0.5821, 3.579, 0.8791), (-0.5821, 3.553, 0.8051), (-0.5821, 3.519, 0.735), (-0.5821, 3.476, 0.67), (-0.5821, 3.424, 0.6112), (-0.5821, 3.365, 0.5597), (-0.5821, 3.3, 0.5163), (-0.5821, 3.23, 0.4817), (-0.5821, 3.156, 0.4566), (-0.5821, 3.079, 0.4413), (-0.5821, 3.001, 0.4362), (-0.5821, 2.924, 0.4413), (-0.5821, 2.847, 0.4566), (-0.5821, 2.773, 0.4817), (-0.5821, 2.703, 0.5163), (-0.5821, 2.638, 0.5597), (-0.5821, 2.579, 0.6112), (-0.5821, 2.527, 0.67), (-0.5821, 2.484, 0.735), (-0.5821, 2.449, 0.8051), (-0.5821, 2.424, 0.8791), (-0.5821, 2.409, 0.9557), (-0.5821, 2.404, 1.034), (-0.5821, 2.409, 1.112), (-0.5821, 2.424, 1.188), (-0.5821, 2.449, 1.262), (-0.5821, 2.484, 1.332), (-0.5821, 2.527, 1.397), (-0.5821, 2.579, 1.456), (-0.5821, 2.638, 1.508), (-0.5821, 2.703, 1.551), (-0.5821, 2.773, 1.586), (-0.5821, 2.847, 1.611), (0.6368, 3.16, 1.52), (-0.5821, 2.924, 1.626), (0.6368, 3.079, 1.626), (-0.5821, 3.001, 1.631), (0.6368, 3.238, 1.443), (0.6368, 3.298, 1.42), (0.6368, 3.343, 1.414), (0.6368, 3.476, 1.397), (0.6368, 3.519, 1.332), (0.6368, 3.553, 1.262), (0.6368, 3.579, 1.188), (0.6368, 3.485, 1.097), (0.6368, 3.474, 1.034), (0.6368, 3.485, 0.9701), (0.6368, 3.502, 0.9278), (0.6368, 3.553, 0.8051), (0.6368, 3.519, 0.735), (0.6368, 3.476, 0.67), (0.6368, 3.424, 0.6112), (0.6368, 3.298, 0.6471), (0.6368, 3.238, 0.6246), (0.6368, 3.188, 0.5835), (0.6368, 3.16, 0.5473), (0.6368, 3.079, 0.4413), (0.6368, 3.001, 0.4362), (0.6368, 2.924, 0.4413), (0.6368, 2.847, 0.4566), (0.6368, 2.815, 0.5835), (0.6368, 2.765, 0.6246), (0.6368, 2.705, 0.6471), (0.6368, 2.66, 0.6533), (0.6368, 2.527, 0.67), (0.6368, 2.484, 0.735), (0.6368, 2.449, 0.8051), (0.6368, 2.424, 0.8791), (0.6368, 2.518, 0.9701), (0.6368, 2.529, 1.034), (0.6368, 2.518, 1.097), (0.6368, 2.501, 1.14), (0.6368, 2.449, 1.262), (0.6368, 2.484, 1.332), (0.6368, 2.527, 1.397), (0.6368, 2.579, 1.456), (0.6368, 2.705, 1.42), (0.6368, 2.765, 1.443), (0.6368, 2.815, 1.484), (0.6368, 2.843, 1.52), (0.6368, 2.924, 1.626), (0.6368, 3.001, 1.631), (0.02218, 2.449, 1.262), (0.02218, 2.424, 1.188), (0.02218, 3.156, 1.611), (0.02218, 3.079, 1.626), (-0.06566, 3.365, 0.5597), (0.02218, 3.424, 0.6112), (-0.06566, 2.409, 0.9557), (0.02218, 2.424, 0.8791), (0.02218, 3.553, 0.8051), (0.02218, 3.579, 0.8791), (0.02218, 2.527, 0.67), (0.02218, 2.579, 0.6112), (-0.06566, 3.594, 1.112), (0.02218, 3.579, 1.188), (-0.0893, 2.703, 0.5163), (0.01094, 2.814, 0.5818), (0.02218, 2.924, 1.626), (0.02218, 2.847, 1.611), (-0.0893, 2.703, 1.551), (0.01094, 2.704, 1.422), (0.02218, 3.476, 1.397), (0.02218, 3.424, 1.456), (0.02218, 3.001, 0.4362), (0.02218, 3.079, 0.4413), (0.02218, 2.484, 1.332), (-0.06566, 3.23, 1.586), (-0.0893, 3.3, 0.5163), (-0.0893, 2.404, 1.034), (0.02218, 3.519, 0.735), (0.02218, 3.001, 1.631), (0.02218, 2.484, 0.735), (-0.0893, 3.599, 1.034), (-0.06567, 2.638, 0.5597), (-0.06567, 2.773, 1.586), (0.02218, 3.519, 1.332), (0.02218, 2.924, 0.4413), (0.02218, 2.527, 1.397), (-0.0893, 3.3, 1.551), (-0.06566, 3.23, 0.4817), (-0.06567, 2.409, 1.112), (0.02218, 3.476, 0.67), (0.02218, 2.449, 0.8051), (-0.06566, 3.594, 0.9557), (0.02218, 3.553, 1.262), (0.02218, 2.847, 0.4566), (0.02218, 2.579, 1.456), (-0.06566, 3.365, 1.508), (0.02218, 3.156, 0.4566), (0.6368, 3.424, 1.456), (0.6368, 3.156, 1.611), (0.6368, 3.502, 1.14), (0.6368, 3.579, 0.8791), (0.6368, 3.343, 0.6533), (0.6368, 3.156, 0.4566), (0.6368, 2.843, 0.5473), (0.6368, 2.579, 0.6112), (0.6368, 2.501, 0.9278), (0.6368, 2.424, 1.188), (0.6368, 2.66, 1.414), (0.6368, 2.847, 1.611), (0.06599, 2.501, 1.14), (0.06599, 3.343, 0.6533), (0.06599, 2.501, 0.9278), (0.06599, 3.502, 0.9278), (0.06599, 2.66, 0.6533), (0.06599, 3.502, 1.14), (0.06599, 2.843, 1.52), (0.06599, 3.343, 1.414), (0.06599, 3.16, 1.52), (0.06599, 2.843, 0.5473), (0.06599, 2.66, 1.414), (0.06599, 3.16, 0.5473), (0.01094, 3.299, 1.422), (-0.06566, 2.638, 1.508), (-0.06567, 2.773, 0.4817), (0.01094, 2.704, 0.6457), (0.01094, 3.486, 0.9699), (0.01094, 2.517, 1.098), (0.01094, 3.189, 0.5818), (-0.0127, 3.238, 1.443), (0.01094, 2.814, 1.486), (-0.0127, 3.474, 1.034), (-0.0127, 2.529, 1.034), (-0.0127, 3.238, 0.6246), (0.01094, 3.189, 1.486), (-0.0127, 2.765, 1.443), (-0.0127, 2.765, 0.6246), (0.01094, 3.486, 1.098), (0.01094, 2.517, 0.9699), (0.01094, 3.299, 0.6457), (-0.582, 2.768, 1.239), (-0.582, 2.751, 1.3), (-0.582, 2.707, 1.344), (-0.582, 2.646, 1.36), (-0.582, 2.585, 1.344), (-0.582, 2.54, 1.3), (-0.582, 2.524, 1.239), (-0.582, 2.54, 1.178), (-0.582, 2.585, 1.133), (-0.582, 2.646, 1.117), (-0.582, 2.707, 1.133), (-0.582, 2.751, 1.178), (-0.582, 2.707, 0.9336), (-0.582, 2.646, 0.9499), (-0.582, 2.585, 0.9336), (-0.582, 2.541, 0.889), (-0.582, 2.524, 0.8281), (-0.582, 2.541, 0.7672), (-0.582, 2.585, 0.7226), (-0.582, 2.646, 0.7063), (-0.582, 2.707, 0.7226), (-0.582, 2.752, 0.7672), (-0.582, 2.768, 0.8281), (-0.582, 2.752, 0.889), (-0.582, 3.296, 1.134), (-0.582, 3.357, 1.118), (-0.582, 3.418, 1.134), (-0.582, 3.462, 1.178), (-0.582, 3.479, 1.239), (-0.582, 3.462, 1.3), (-0.582, 3.418, 1.345), (-0.582, 3.357, 1.361), (-0.582, 3.296, 1.345), (-0.582, 3.251, 1.3), (-0.582, 3.235, 1.239), (-0.582, 3.251, 1.178), (-0.582, 3.062, 1.339), (-0.582, 3.107, 1.383), (-0.582, 3.123, 1.444), (-0.582, 3.107, 1.505), (-0.582, 3.062, 1.55), (-0.582, 3.001, 1.566), (-0.582, 2.94, 1.55), (-0.582, 2.896, 1.505), (-0.582, 2.879, 1.444), (-0.582, 2.896, 1.383), (-0.582, 2.94, 1.339), (-0.582, 3.001, 1.322), (0.6368, 2.707, 1.034), (0.6368, 3.001, 1.034), (0.6368, 3.357, 1.034), (0.6368, 2.646, 1.034), (0.6368, 3.296, 1.034), (0.6368, 3.001, 1.134), (0.6368, 3.001, 1.178), (0.6368, 3.001, 1.3), (0.6368, 3.001, 1.239), (0.6368, 3.002, 0.8893), (0.6368, 3.002, 0.8284), (0.6368, 3.002, 0.7675), (0.6368, 3.002, 0.9339), (0.6368, 2.588, 1.034), (0.6368, 3.415, 1.034), (0.6368, 2.847, 0.8892), (0.6368, 2.857, 1.034), (0.6368, 2.839, 0.8283), (0.6368, 2.827, 0.7674), (0.6368, 2.853, 0.9337), (0.6368, 2.853, 1.133), (0.6368, 2.847, 1.178), (0.6368, 2.827, 1.3), (0.6368, 2.838, 1.239), (0.6368, 3.15, 1.034), (0.6368, 3.164, 1.239), (0.6368, 3.176, 1.3), (0.6368, 3.155, 1.178), (0.6368, 3.15, 1.134), (0.6368, 3.15, 0.9341), (0.6368, 3.176, 0.7677), (0.6368, 3.165, 0.8286), (0.6368, 3.156, 0.8895), (0.6368, 2.765, 0.6246), (0.6368, 2.705, 0.6471), (0.6368, 2.815, 0.5835), (0.6368, 2.927, 0.8892), (0.6368, 2.927, 1.178), (0.6368, 2.586, 1.083), (0.6368, 3.296, 1.084), (0.6368, 2.707, 1.083), (0.6368, 3.001, 1.084), (0.6368, 3.357, 1.076), (0.6368, 2.646, 1.075), (0.6368, 3.417, 1.084), (0.6368, 2.857, 1.084), (0.6368, 3.15, 1.084), (0.6368, 2.586, 0.9836), (0.6368, 3.296, 0.984), (0.6368, 2.707, 0.9836), (0.6368, 3.002, 0.9838), (0.6368, 3.357, 0.9921), (0.6368, 2.646, 0.9918), (0.6368, 3.417, 0.984), (0.6368, 2.857, 0.9837), (0.6368, 3.15, 0.9839), (0.6368, 2.915, 0.7674), (0.6368, 2.928, 1.133), (0.6368, 2.929, 0.9338), (0.6368, 2.92, 0.8283), (0.6368, 2.914, 1.3), (0.6368, 2.92, 1.239), (0.6368, 2.928, 1.034), (0.6368, 2.928, 1.084), (0.6368, 2.928, 0.9838), (0.6368, 3.07, 1.034), (0.6368, 3.083, 1.239), (0.6368, 3.088, 1.3), (0.6368, 3.076, 1.178), (0.6368, 3.074, 1.134), (0.6368, 3.075, 0.934), (0.6368, 3.089, 0.7676), (0.6368, 3.083, 0.8285), (0.6368, 3.076, 0.8894), (0.6368, 3.07, 1.084), (0.6368, 3.07, 0.9839), (0.6368, 2.788, 1.39), (0.6368, 3.212, 1.385), (0.6368, 3.214, 0.6807), (0.6368, 2.789, 0.68), (-0.5817, 3.296, 0.9336), (-0.5817, 3.357, 0.9499), (-0.5817, 3.418, 0.9336), (-0.5817, 3.462, 0.889), (-0.5817, 3.479, 0.8281), (-0.5817, 3.462, 0.7672), (-0.5817, 3.418, 0.7226), (-0.5817, 3.357, 0.7063), (-0.5817, 3.296, 0.7226), (-0.5817, 3.251, 0.7672), (-0.5817, 3.235, 0.8281), (-0.5817, 3.251, 0.889), (-0.5817, 3.062, 0.7287), (-0.5817, 3.107, 0.6841), (-0.5817, 3.123, 0.6232), (-0.5817, 3.107, 0.5623), (-0.5817, 3.062, 0.5177), (-0.5817, 3.001, 0.5014), (-0.5817, 2.94, 0.5177), (-0.5817, 2.896, 0.5623), (-0.5817, 2.879, 0.6232), (-0.5817, 2.896, 0.6841), (-0.5817, 2.94, 0.7287), (-0.5817, 3.001, 0.745), (-0.5818, 3.462, 0.9614), (-0.5819, 3.462, 1.034), (-0.582, 3.462, 1.106), (-0.5816, 3.296, 1.034), (-0.5816, 3.001, 1.034), (-0.5816, 2.646, 1.034), (-0.5816, 3.357, 1.034), (-0.5816, 2.707, 1.034), (-0.5816, 3.002, 1.134), (-0.5816, 3.002, 1.178), (-0.5816, 3.002, 1.3), (-0.5816, 3.002, 1.239), (-0.5816, 3.001, 0.8893), (-0.5816, 3.001, 0.8284), (-0.5816, 3.001, 0.7675), (-0.5816, 3.001, 0.9339), (-0.5816, 3.415, 1.034), (-0.5816, 2.588, 1.034), (-0.5816, 3.155, 0.8892), (-0.5816, 3.146, 1.034), (-0.5816, 3.164, 0.8283), (-0.5816, 3.176, 0.7674), (-0.5816, 3.15, 0.9338), (-0.5816, 3.15, 1.133), (-0.5816, 3.156, 1.178), (-0.5816, 3.176, 1.3), (-0.5816, 3.165, 1.239), (-0.5816, 2.853, 1.034), (-0.5816, 2.839, 1.239), (-0.5816, 2.827, 1.3), (-0.5816, 2.848, 1.178), (-0.5816, 2.853, 1.134), (-0.5816, 2.853, 0.9341), (-0.5816, 2.827, 0.7677), (-0.5816, 2.838, 0.8286), (-0.5816, 2.847, 0.8895), (-0.5816, 3.076, 0.8892), (-0.5816, 3.076, 1.178), (-0.5816, 3.417, 1.083), (-0.5816, 2.707, 1.084), (-0.5816, 3.296, 1.083), (-0.5816, 3.002, 1.084), (-0.5816, 2.646, 1.076), (-0.5816, 3.357, 1.075), (-0.5816, 2.586, 1.084), (-0.5816, 3.146, 1.084), (-0.5816, 2.853, 1.084), (-0.5816, 3.417, 0.9836), (-0.5816, 2.707, 0.984), (-0.5816, 3.296, 0.9836), (-0.5816, 3.001, 0.9838), (-0.5816, 2.646, 0.9921), (-0.5816, 3.357, 0.9918), (-0.5816, 2.586, 0.984), (-0.5816, 3.146, 0.9837), (-0.5816, 2.853, 0.9839), (-0.5816, 3.088, 0.7674), (-0.5816, 3.075, 1.133), (-0.5816, 3.074, 0.9338), (-0.5816, 3.083, 0.8283), (-0.5816, 3.089, 1.3), (-0.5816, 3.083, 1.239), (-0.5816, 3.075, 1.034), (-0.5816, 3.075, 1.084), (-0.5816, 3.075, 0.9838), (-0.5816, 2.933, 1.034), (-0.5816, 2.92, 1.239), (-0.5816, 2.915, 1.3), (-0.5816, 2.927, 1.178), (-0.5816, 2.929, 1.134), (-0.5816, 2.928, 0.934), (-0.5816, 2.914, 0.7676), (-0.5816, 2.92, 0.8285), (-0.5816, 2.927, 0.8894), (-0.5816, 2.933, 1.084), (-0.5816, 2.932, 0.9839), (-0.5816, 3.215, 1.39), (-0.5816, 2.791, 1.385), (-0.5816, 2.789, 0.6807), (-0.5816, 3.214, 0.68), (-0.5819, 2.54, 1.106), (-0.5819, 2.54, 1.033), (-0.5819, 2.541, 0.9612)], [], [(170, 171, 121, 217), (168, 169, 225, 158), (257, 229, 220, 138), (256, 230, 224, 154), (176, 177, 219, 134), (178, 179, 223, 150), (255, 233, 218, 130), (254, 183, 146, 147), (184, 185, 227, 166), (253, 187, 162, 163), (188, 189, 216, 126), (190, 191, 142, 143), (192, 168, 158, 159), (252, 236, 119, 72), (251, 257, 138, 139), (250, 256, 154, 155), (196, 176, 134, 135), (171, 197, 167, 121), (198, 178, 150, 151), (249, 255, 130, 131), (243, 254, 147, 148), (248, 253, 163, 164), (202, 188, 126, 127), (203, 190, 143, 144), (204, 192, 159, 160), (247, 252, 72, 123), (246, 251, 139, 140), (245, 250, 155, 156), (208, 196, 135, 136), (209, 198, 151, 152), (244, 249, 131, 132), (234, 248, 164, 165), (211, 202, 127, 128), (212, 203, 144, 145), (197, 184, 166, 167), (213, 204, 160, 161), (240, 247, 123, 124), (239, 246, 140, 141), (228, 245, 156, 157), (173, 208, 136, 137), (175, 209, 152, 153), (231, 244, 132, 133), (232, 243, 148, 149), (181, 211, 128, 129), (183, 237, 222, 146), (187, 238, 226, 162), (235, 240, 124, 125), (191, 215, 221, 142), (95, 94, 215, 191), (78, 77, 214, 189), (115, 114, 213, 241), (99, 98, 212, 242), (82, 81, 211, 181), (102, 101, 200, 179), (86, 85, 210, 177), (106, 105, 209, 175), (90, 89, 208, 173), (110, 109, 207, 169), (94, 93, 206, 215), (77, 76, 205, 214), (114, 113, 204, 213), (122, 120, 184, 197), (98, 97, 203, 212), (81, 80, 202, 211), (118, 117, 201, 185), (85, 84, 199, 210), (105, 104, 198, 209), (89, 88, 196, 208), (109, 108, 195, 207), (93, 92, 194, 206), (76, 75, 193, 205), (113, 112, 192, 204), (97, 96, 190, 203), (80, 79, 188, 202), (117, 116, 186, 201), (101, 100, 182, 200), (84, 83, 180, 199), (104, 103, 178, 198), (73, 122, 197, 171), (88, 87, 176, 196), (108, 107, 174, 195), (92, 91, 172, 194), (75, 74, 170, 193), (112, 111, 168, 192), (96, 95, 191, 190), (79, 78, 189, 188), (116, 115, 241, 186), (120, 118, 185, 184), (100, 99, 242, 182), (83, 82, 181, 180), (103, 102, 179, 178), (87, 86, 177, 176), (107, 106, 175, 174), (91, 90, 173, 172), (111, 110, 169, 168), (74, 73, 171, 170), (228, 157, 225, 169), (220, 229, 173, 137), (224, 230, 175, 153), (231, 133, 219, 177), (232, 149, 223, 179), (218, 233, 181, 129), (234, 165, 227, 185), (235, 125, 216, 189), (119, 236, 170, 217), (222, 237, 212, 145), (226, 238, 213, 161), (239, 141, 221, 215), (240, 235, 189, 214), (238, 187, 241, 213), (237, 183, 242, 212), (243, 232, 179, 200), (244, 231, 177, 210), (245, 228, 169, 207), (246, 239, 215, 206), (247, 240, 214, 205), (248, 234, 185, 201), (249, 244, 210, 199), (250, 245, 207, 195), (251, 246, 206, 194), (252, 247, 205, 193), (253, 248, 201, 186), (254, 243, 200, 182), (255, 249, 199, 180), (256, 250, 195, 174), (257, 251, 194, 172), (236, 252, 193, 170), (187, 253, 186, 241), (183, 254, 182, 242), (233, 255, 180, 181), (230, 256, 174, 175), (229, 257, 172, 173), (4, 160, 159, 5), (5, 159, 158, 6), (6, 158, 225, 7), (3, 161, 160, 4), (63, 217, 121, 64), (64, 121, 167, 65), (65, 167, 166, 66), (66, 166, 227, 67), (51, 129, 128, 52), (52, 128, 127, 53), (53, 127, 126, 54), (54, 126, 216, 55), (39, 137, 136, 40), (40, 136, 135, 41), (41, 135, 134, 42), (42, 134, 219, 43), (27, 145, 144, 28), (28, 144, 143, 29), (29, 143, 142, 30), (30, 142, 221, 31), (15, 153, 152, 16), (16, 152, 151, 17), (17, 151, 150, 18), (18, 150, 223, 19), (10, 11, 269, 268), (62, 63, 297, 296), (3, 4, 262, 261), (55, 56, 290, 289), (18, 19, 277, 276), (70, 71, 305, 304), (11, 0, 258, 269), (48, 49, 283, 282), (63, 64, 298, 297), (4, 5, 263, 262), (56, 57, 291, 290), (19, 20, 278, 277), (71, 60, 294, 305), (12, 13, 271, 270), (49, 50, 284, 283), (64, 65, 299, 298), (5, 6, 264, 263), (57, 58, 292, 291), (20, 21, 279, 278), (13, 14, 272, 271), (50, 51, 285, 284), (65, 66, 300, 299), (6, 7, 265, 264), (58, 59, 293, 292), (21, 22, 280, 279), (14, 15, 273, 272), (51, 52, 286, 285), (66, 67, 301, 300), (7, 8, 266, 265), (59, 48, 282, 293), (22, 23, 281, 280), (0, 1, 259, 258), (52, 53, 287, 286), (15, 16, 274, 273), (67, 68, 302, 301), (8, 9, 267, 266), (60, 61, 295, 294), (23, 12, 270, 281), (1, 2, 260, 259), (53, 54, 288, 287), (16, 17, 275, 274), (68, 69, 303, 302), (9, 10, 268, 267), (61, 62, 296, 295), (2, 3, 261, 260), (54, 55, 289, 288), (17, 18, 276, 275), (69, 70, 304, 303), (331, 333, 59, 58), (332, 331, 58, 57), (333, 334, 48, 59), (362, 317, 316, 365), (338, 47, 46, 335), (337, 36, 47, 338), (345, 310, 308, 348), (349, 309, 306, 346), (317, 377, 378, 316), (316, 378, 379, 315), (367, 343, 312, 314), (360, 355, 12, 325), (365, 316, 315, 342), (342, 315, 318, 364), (343, 363, 311, 312), (336, 37, 36, 337), (381, 356, 318, 376), (380, 375, 311, 347), (351, 326, 10, 346), (358, 355, 306, 309), (366, 367, 314, 313), (354, 357, 308, 310), (358, 309, 319, 353), (349, 344, 319, 309), (348, 308, 320, 350), (357, 359, 320, 308), (1, 0, 329, 328), (369, 363, 326, 351), (11, 10, 326, 327), (23, 321, 325, 12), (22, 323, 321, 23), (370, 360, 325, 364), (0, 11, 327, 329), (21, 324, 323, 22), (345, 48, 334, 352), (354, 361, 335, 46), (377, 336, 337, 378), (378, 337, 338, 379), (379, 338, 335, 376), (374, 375, 334, 333), (373, 372, 331, 332), (372, 374, 333, 331), (315, 379, 376, 318), (312, 311, 375, 374), (146, 341, 339, 147), (147, 339, 340, 148), (347, 311, 363, 369), (24, 362, 324, 25), (35, 317, 362, 24), (356, 370, 364, 318), (313, 314, 372, 373), (314, 312, 374, 372), (330, 352, 380, 371), (330, 371, 381, 361), (324, 362, 365, 323), (329, 327, 343, 367), (327, 326, 363, 343), (307, 347, 369, 368), (307, 368, 370, 356), (328, 329, 367, 366), (15, 14, 224, 153), (44, 43, 219, 133), (8, 7, 225, 157), (51, 50, 218, 129), (310, 345, 352, 330), (368, 369, 351, 322), (49, 348, 350, 50), (9, 8, 344, 349), (322, 351, 346, 306), (371, 380, 347, 307), (9, 349, 346, 10), (48, 345, 348, 49), (310, 330, 361, 354), (368, 322, 360, 370), (45, 44, 359, 357), (13, 358, 353, 14), (46, 45, 357, 354), (13, 12, 355, 358), (371, 307, 356, 381), (322, 306, 355, 360), (154, 224, 14, 353), (155, 154, 353, 319), (155, 319, 344, 156), (156, 344, 8, 157), (132, 359, 44, 133), (131, 320, 359, 132), (131, 130, 350, 320), (130, 218, 50, 350), (323, 365, 342, 321), (321, 342, 364, 325), (352, 334, 375, 380), (361, 381, 376, 335), (71, 70, 366, 313), (70, 69, 328, 366), (60, 71, 313, 373), (61, 60, 373, 332), (20, 385, 324, 21), (57, 56, 383, 332), (34, 377, 317, 35), (33, 336, 377, 34), (37, 336, 384, 38), (33, 32, 384, 336), (26, 25, 324, 385), (61, 332, 383, 62), (69, 68, 382, 328), (1, 328, 382, 2), (339, 385, 20, 340), (339, 341, 26, 385), (139, 384, 32, 140), (139, 138, 38, 384), (163, 382, 68, 164), (163, 162, 2, 382), (123, 72, 62, 383), (123, 383, 56, 124), (19, 149, 148, 20), (149, 19, 223), (26, 146, 222, 27), (222, 145, 27), (31, 141, 140, 32), (141, 31, 221), (38, 138, 220, 39), (220, 137, 39), (55, 125, 124, 56), (125, 55, 216), (62, 72, 119, 63), (119, 217, 63), (67, 165, 164, 68), (165, 67, 227), (2, 162, 226, 3), (226, 161, 3), (466, 424, 423, 469), (449, 417, 415, 452), (453, 416, 413, 450), (424, 481, 482, 423), (423, 482, 483, 422), (471, 447, 419, 421), (464, 459, 386, 432), (469, 423, 422, 446), (446, 422, 425, 468), (447, 467, 418, 419), (485, 460, 425, 480), (484, 479, 418, 451), (462, 459, 413, 416), (470, 471, 421, 420), (458, 461, 415, 417), (462, 416, 426, 457), (453, 448, 426, 416), (452, 415, 427, 454), (461, 463, 427, 415), (473, 467, 433, 455), (397, 428, 432, 386), (396, 430, 428, 397), (474, 464, 432, 468), (395, 431, 430, 396), (481, 443, 444, 482), (482, 444, 445, 483), (483, 445, 442, 480), (478, 479, 441, 440), (477, 476, 438, 439), (476, 478, 440, 438), (422, 483, 480, 425), (419, 418, 479, 478), (451, 418, 467, 473), (398, 466, 431, 399), (409, 424, 466, 398), (460, 474, 468, 425), (420, 421, 476, 477), (421, 419, 478, 476), (437, 456, 484, 475), (437, 475, 485, 465), (431, 466, 469, 430), (436, 434, 447, 471), (434, 433, 467, 447), (414, 451, 473, 472), (414, 472, 474, 460), (435, 436, 471, 470), (417, 449, 456, 437), (472, 473, 455, 429), (429, 455, 450, 413), (475, 484, 451, 414), (417, 437, 465, 458), (472, 429, 464, 474), (387, 462, 457, 388), (387, 386, 459, 462), (475, 414, 460, 485), (429, 413, 459, 464), (85, 410, 411, 84), (290, 77, 78, 289), (430, 469, 446, 428), (428, 446, 468, 432), (456, 441, 479, 484), (465, 485, 480, 442), (394, 489, 431, 395), (408, 481, 424, 409), (407, 443, 481, 408), (407, 406, 488, 443), (400, 399, 431, 489), (100, 488, 406, 99), (75, 296, 297, 74), (401, 94, 95, 402), (402, 95, 96, 403), (403, 96, 97, 404), (404, 97, 98, 405), (389, 86, 87, 390), (390, 87, 88, 391), (391, 88, 89, 392), (392, 89, 90, 393), (84, 411, 412, 83), (83, 412, 285, 82), (278, 101, 102, 277), (47, 36, 396, 397), (25, 26, 406, 407), (40, 41, 391, 392), (33, 34, 398, 399), (26, 27, 405, 406), (41, 42, 390, 391), (34, 35, 409, 398), (27, 28, 404, 405), (42, 43, 389, 390), (35, 24, 408, 409), (28, 29, 403, 404), (43, 44, 388, 389), (36, 37, 395, 396), (29, 30, 402, 403), (44, 45, 387, 388), (37, 38, 394, 395), (30, 31, 401, 402), (45, 46, 386, 387), (38, 39, 393, 394), (31, 32, 400, 401), (46, 47, 397, 386), (24, 25, 407, 408), (39, 40, 392, 393), (32, 33, 399, 400), (438, 440, 269, 258), (439, 438, 258, 259), (440, 441, 268, 269), (445, 281, 270, 442), (444, 280, 281, 445), (443, 279, 280, 444), (455, 433, 282, 450), (291, 292, 436, 435), (293, 282, 433, 434), (292, 293, 434, 436), (449, 268, 441, 456), (458, 465, 442, 270), (267, 452, 454, 266), (283, 284, 448, 453), (283, 453, 450, 282), (268, 449, 452, 267), (271, 272, 463, 461), (270, 271, 461, 458), (305, 294, 470, 420), (294, 295, 435, 470), (304, 305, 420, 477), (303, 304, 477, 439), (259, 260, 487, 439), (279, 443, 488, 278), (303, 439, 487, 302), (295, 296, 486, 435), (291, 435, 486, 290), (93, 94, 401, 400), (76, 486, 296, 75), (393, 90, 91, 394), (116, 487, 260, 115), (76, 77, 290, 486), (99, 406, 405, 98), (288, 79, 80, 287), (287, 80, 81, 286), (286, 81, 82, 285), (289, 78, 79, 288), (301, 118, 120, 300), (300, 120, 122, 299), (299, 122, 73, 298), (298, 73, 74, 297), (265, 110, 111, 264), (264, 111, 112, 263), (263, 112, 113, 262), (262, 113, 114, 261), (277, 102, 103, 276), (276, 103, 104, 275), (275, 104, 105, 274), (274, 105, 106, 273), (302, 117, 118, 301), (115, 260, 261, 114), (116, 117, 302, 487), (285, 412, 448, 284), (100, 101, 278, 488), (92, 93, 400, 489), (92, 489, 394, 91), (426, 448, 412, 411), (457, 426, 411, 410), (389, 388, 457, 410), (273, 492, 463, 272), (463, 492, 491, 427), (265, 266, 454, 490), (427, 491, 490, 454), (109, 110, 265, 490), (108, 109, 490, 491), (107, 108, 491, 492), (106, 107, 492, 273), (86, 389, 410, 85)])
me_mesh_000.polygons.foreach_set('use_smooth', [True] * 506)
_k = set([(0, 1), (0, 11), (1, 2), (2, 3), (3, 4), (4, 5), (5, 6), (6, 7), (7, 8), (8, 9), (9, 10), (10, 11), (12, 13), (12, 23), (13, 14), (14, 15), (15, 16), (16, 17), (17, 18), (18, 19), (19, 20), (20, 21), (21, 22), (22, 23), (24, 25), (24, 35), (25, 26), (26, 27), (27, 28), (28, 29), (29, 30), (30, 31), (31, 32), (32, 33), (33, 34), (34, 35), (36, 37), (36, 47), (37, 38), (38, 39), (39, 40), (40, 41), (41, 42), (42, 43), (43, 44), (44, 45), (45, 46), (46, 47), (48, 49), (48, 59), (49, 50), (50, 51), (51, 52), (52, 53), (53, 54), (54, 55), (55, 56), (56, 57), (57, 58), (58, 59), (72, 119), (72, 123), (119, 217), (121, 167), (121, 217), (123, 124), (124, 125), (125, 216), (126, 127), (126, 216), (127, 128), (128, 129), (129, 218), (130, 131), (130, 218), (131, 132), (132, 133), (133, 219), (134, 135), (134, 219), (135, 136), (136, 137), (137, 220), (138, 139), (138, 220), (139, 140), (140, 141), (141, 221), (142, 143), (142, 221), (143, 144), (144, 145), (145, 222), (146, 222), (148, 149), (149, 223), (150, 151), (150, 223), (151, 152), (152, 153), (153, 224), (154, 155), (154, 224), (155, 156), (156, 157), (157, 225), (158, 159), (158, 225), (159, 160), (160, 161), (161, 226), (162, 163), (162, 226), (163, 164), (164, 165), (165, 227), (166, 167), (166, 227), (258, 259), (258, 269), (259, 260), (260, 261), (261, 262), (262, 263), (263, 264), (264, 265), (265, 266), (266, 267), (267, 268), (268, 269), (270, 271), (270, 281), (271, 272), (272, 273), (273, 274), (274, 275), (275, 276), (276, 277), (277, 278), (278, 279), (279, 280), (280, 281), (282, 283), (282, 293), (283, 284), (284, 285), (285, 286), (286, 287), (287, 288), (288, 289), (289, 290), (290, 291), (291, 292), (292, 293), (294, 295), (294, 305), (295, 296), (296, 297), (297, 298), (298, 299), (299, 300), (300, 301), (301, 302), (302, 303), (303, 304), (304, 305), (339, 340), (339, 341), (386, 387), (386, 397), (387, 388), (388, 389), (389, 390), (390, 391), (391, 392), (392, 393), (393, 394), (394, 395), (395, 396), (396, 397), (398, 399), (398, 409), (399, 400), (400, 401), (401, 402), (402, 403), (403, 404), (404, 405), (405, 406), (406, 407), (407, 408), (408, 409)])
me_mesh_000.attributes.new('sharp_edge', 'BOOLEAN', 'EDGE').data.foreach_set('value', [ (min(e.vertices), max(e.vertices)) in _k for e in me_mesh_000.edges])
me_mesh_000.use_remesh_preserve_volume = False
me_mesh_000.use_remesh_preserve_attributes = False
me_mesh_000.use_mirror_vertex_groups = False
me_mesh_000.update()
me_cylinder_001 = bpy.data.meshes.new('Cylinder.001')
me_cylinder_001.from_pydata([(-0.5753, -0.5557, -0.1489), (0.5723, -0.4871, -0.07378), (-0.5753, -0.5753, -2.743e-07), (0.5723, -0.4687, -2.086e-07), (-0.5753, -0.5557, 0.1489), (0.5723, -0.487, 0.07455), (-0.5753, -0.4982, 0.2877), (0.5723, -0.4982, 0.2877), (-0.5753, -0.4068, 0.4068), (0.5723, -0.4068, 0.4068), (0.04262, -0.4068, 0.4068), (0.04262, -0.4982, 0.2877), (0.04262, -0.5557, 0.1489), (0.04262, -0.4687, -2.375e-07), (0.04262, -0.5557, -0.1489), (-0.1266, -0.5753, -2.461e-07), (0.5723, -0.5557, -0.1489), (0.5723, -0.5557, 0.1489), (0.04262, -0.4871, 0.07387), (0.04262, -0.4871, -0.07387), (-0.04797, -0.4687, -2.421e-07), (0.5723, -0.5591, -0.1228), (0.04262, -0.5591, -0.1229), (0.5723, -0.559, 0.1236), (0.04262, -0.5591, 0.1229), (-0.09741, -0.5753, -2.446e-07)], [], [(19, 1, 3, 13), (13, 3, 5, 18), (12, 17, 7, 11), (11, 7, 9, 10), (0, 14, 15, 2), (2, 15, 12, 4), (4, 12, 11, 6), (6, 11, 10, 8), (20, 13, 18), (19, 13, 20), (24, 23, 17, 12), (21, 22, 14, 16), (25, 24, 12, 15), (22, 25, 15, 14), (1, 19, 22, 21), (18, 5, 23, 24), (20, 18, 24, 25), (19, 20, 25, 22)])
me_cylinder_001.polygons.foreach_set('use_smooth', [True] * 18)
me_cylinder_001.use_remesh_preserve_volume = False
me_cylinder_001.use_remesh_preserve_attributes = False
me_cylinder_001.use_mirror_vertex_groups = False
me_cylinder_001.update()

# ---- curves / text
cu_beziercircle = bpy.data.curves.new('BezierCircle', 'CURVE')
cu_beziercircle.dimensions = '3D'
_sp = cu_beziercircle.splines.new('BEZIER'); _sp.bezier_points.add(3)
_sp.bezier_points.foreach_set('co', [0.2723, -0.2723, 0.0, -1.142, -0.2723, 0.0, -1.142, 0.2723, 0.0, 0.2723, 0.2723, 0.0])
_sp.bezier_points.foreach_set('handle_left', [0.4226, -0.1219, 0.0, -0.7515, -0.6627, 0.0, -1.336, 0.07838, 0.0, -0.1182, 0.6627, 0.0])
_sp.bezier_points.foreach_set('handle_right', [-0.1182, -0.6627, 0.0, -1.292, -0.1219, 0.0, -0.7515, 0.6627, 0.0, 0.4661, 0.07838, 0.0])
for _p, _l, _r in zip(_sp.bezier_points, ['AUTO', 'AUTO', 'ALIGNED', 'ALIGNED'], ['AUTO', 'AUTO', 'ALIGNED', 'ALIGNED']): _p.handle_left_type = _l; _p.handle_right_type = _r
_sp.order_u = 0
_sp.order_v = 0
_sp.resolution_u = 1
_sp.use_cyclic_u = True
cu_beziercircle.use_path = True
cu_beziercircle.use_path_clamp = True
cu_beziercircle.bevel_resolution = 0
cu_beziercircle.resolution_u = 1
cu_beziercircle.fill_mode = 'HALF'
cu_beziercurve = bpy.data.curves.new('BezierCurve', 'CURVE')
cu_beziercurve.dimensions = '3D'
_sp = cu_beziercurve.splines.new('BEZIER'); _sp.bezier_points.add(2)
_sp.bezier_points.foreach_set('co', [-0.7586, -2.538e-08, 0.2007, -0.05586, 3.673e-08, -0.324, 0.49, -6.752e-08, 0.4774])
_sp.bezier_points.foreach_set('handle_left', [-1.164, -6.473e-08, 0.4937, -0.5782, 4.406e-08, -0.3785, 0.6926, 4.909e-09, -0.06163])
_sp.bezier_points.foreach_set('handle_right', [-0.3534, 1.398e-08, -0.0922, 0.4665, 2.94e-08, -0.2694, 0.2875, -1.399e-07, 1.016])
for _p, _l, _r in zip(_sp.bezier_points, ['ALIGNED', 'ALIGNED', 'ALIGNED'], ['ALIGNED', 'ALIGNED', 'ALIGNED']): _p.handle_left_type = _l; _p.handle_right_type = _r
_sp.order_u = 0
_sp.order_v = 0
_sp.resolution_u = 4
cu_beziercurve.use_path = True
cu_beziercurve.use_path_clamp = True
cu_beziercurve.bevel_mode = 'OBJECT'
cu_beziercurve.bevel_resolution = 0
cu_beziercurve.resolution_u = 4
cu_beziercurve.fill_mode = 'HALF'

# ---- objects
ob_beziercurve_001 = bpy.data.objects.new('BezierCurve.001', me_mesh_001)
ob_beziercircle = bpy.data.objects.new('BezierCircle', cu_beziercircle)
ob_empty = bpy.data.objects.new('Empty', None)
ob_beziercurve_002 = bpy.data.objects.new('BezierCurve.002', me_mesh_000)
ob_beziercurve = bpy.data.objects.new('BezierCurve', cu_beziercurve)
ob_cylinder_001 = bpy.data.objects.new('Cylinder.001', me_cylinder_001)

# ---- transforms, parenting, visibility, modifiers, constraints
ob_beziercurve_001.location = (-1.103, 0.0, 0.0)
ob_beziercurve_001.lineart.crease_threshold = 0.0
_m = ob_beziercurve_001.modifiers.new('Subsurf', 'SUBSURF')
_m.uv_smooth = 'PRESERVE_CORNERS'
_m.quality = 2
_m.levels = 2
_m.show_only_control_edges = False
ob_beziercircle.location = (-2.176, -0.8867, 0.5885)
ob_beziercircle.scale = (0.07498, 0.07498, 0.1436)
ob_beziercircle.lineart.crease_threshold = 0.0
ob_empty.location = (-1.09, 0.0, 1.023)
ob_empty.rotation_euler = (1.047, -0.0, 0.0)
ob_empty.empty_image_offset = (0.0, 0.0)
ob_empty.lineart.crease_threshold = 0.0
ob_beziercurve_002.location = (-1.103, 0.0, 0.0)
ob_beziercurve_002.lineart.crease_threshold = 0.0
ob_beziercurve.location = (-1.606, 0.0, -0.5455)
ob_beziercurve.lineart.crease_threshold = 0.0
ob_cylinder_001.location = (-1.09, 0.0, 1.023)
ob_cylinder_001.lineart.crease_threshold = 0.0
_m = ob_cylinder_001.modifiers.new('Array', 'ARRAY')
_m.count = 6
_m.constant_offset_displace = (0.0, 0.0, 0.0)
_m.use_relative_offset = False
_m.use_merge_vertices = True
_m.use_merge_vertices_cap = True
_m.use_object_offset = True
_m.offset_object = ob_empty
cu_beziercurve.bevel_object = ob_beziercircle

# ---- collection membership
col_collection_1.objects.link(ob_beziercurve_001)
col_collection_2.objects.link(ob_beziercircle)
col_collection_2.objects.link(ob_empty)
col_collection_11.objects.link(ob_beziercurve_002)
col_collection_11.objects.link(ob_beziercurve)
col_collection_11.objects.link(ob_cylinder_001)

# ---- scene / render settings (as saved in the file)
scene.frame_start = 1; scene.frame_end = 250; scene.frame_set(1)
scene.render.engine = 'BLENDER_EEVEE_NEXT'
scene.render.resolution_percentage = 50
scene.render.dither_intensity = 0.0
scene.cycles.use_denoising = False
scene.cycles.samples = 10
scene.cycles.sampling_pattern = 'TABULATED_SOBOL'
scene.cycles.light_sampling_threshold = 0.0
scene.cycles.use_adaptive_sampling = False
scene.cycles.use_light_tree = False
scene.cycles.blur_glossy = 0.0
scene.cycles.pixel_filter_type = 'GAUSSIAN'
scene.cycles.sample_clamp_indirect = 0.0
scene.view_settings.view_transform = 'Standard'
bpy.context.view_layer.update()

# ---- added for rendering (the .blend has no active camera and no usable light): camera, sun
cam_auto = bpy.data.cameras.new('AutoCamera')
cam_auto.lens = 50.0
cam_auto.sensor_width = 36.0
cam_auto.clip_end = 1000.0
ob_auto_camera = bpy.data.objects.new('AutoCamera', cam_auto)
scene.collection.objects.link(ob_auto_camera)
ob_auto_camera.location = (10.8495, -11.8585, 8.64204)
ob_auto_camera.rotation_euler = (1.09748, -7.21219e-08, 0.694738)
scene.camera = ob_auto_camera
light_auto_sun = bpy.data.lights.new('AutoSun', 'SUN')
light_auto_sun.energy = 3.0
light_auto_sun.angle = 0.0523599
ob_auto_sun = bpy.data.objects.new('AutoSun', light_auto_sun)
scene.collection.objects.link(ob_auto_sun)
ob_auto_sun.rotation_euler = (0.872665, 0.174533, 0.523599)
bpy.context.view_layer.update()
